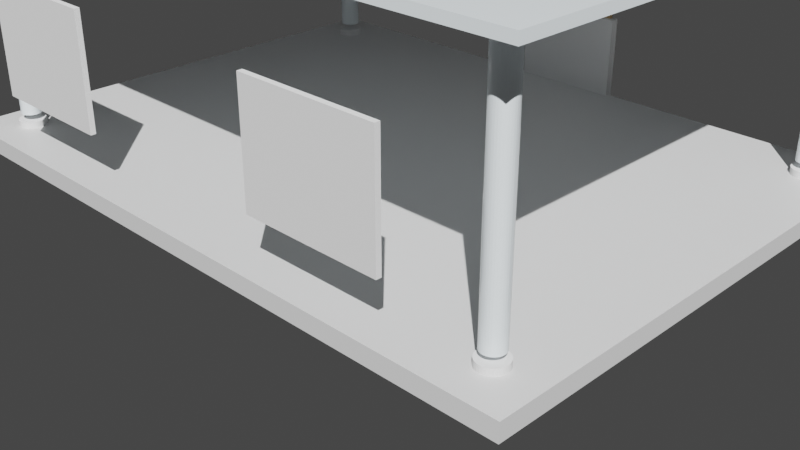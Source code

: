 # Source: MOD-001_Pabellon_Cristal_Zen.blend  (saved by Blender 3.6.11; exported with 4.5.12 LTS)
import bpy
from mathutils import Matrix  # noqa: F401  (used for matrix-valued properties, if any)

bpy.ops.wm.read_factory_settings(use_empty=True)
scene = bpy.context.scene
scene.name = 'Scene'

# ---- collections
col_collection = bpy.data.collections.new('Collection'); scene.collection.children.link(col_collection)

# ---- materials (node trees are filled in below, after node groups)
mat_concreto = bpy.data.materials.new('Concreto')
mat_concreto.use_transparent_shadow = False
mat_vidrio = bpy.data.materials.new('Vidrio')
mat_vidrio.use_transparent_shadow = False
mat_madera = bpy.data.materials.new('Madera')
mat_madera.use_transparent_shadow = False

# ---- material node trees
mat_concreto.use_nodes = True; mat_concreto.node_tree.nodes.clear()
_N = mat_concreto.node_tree.nodes; _L = mat_concreto.node_tree.links
n0 = _N.new('ShaderNodeOutputMaterial'); n0.name = 'Material Output'; n0.location = (0, 0)
n1 = _N.new('ShaderNodeBsdfPrincipled'); n1.name = 'Principled BSDF'; n1.location = (0, 0)
n1.distribution = 'GGX'
n1.subsurface_method = 'RANDOM_WALK_SKIN'
n1.inputs[0].default_value = (0.7, 0.7, 0.7, 1.0)
n1.inputs[3].default_value = 1.45
n1.inputs[27].default_value = (0.0, 0.0, 0.0, 1.0)
n1.inputs[28].default_value = 1.0
_L.new(n1.outputs[0], n0.inputs[0])
n0.is_active_output = True
mat_vidrio.use_nodes = True; mat_vidrio.node_tree.nodes.clear()
_N = mat_vidrio.node_tree.nodes; _L = mat_vidrio.node_tree.links
n0 = _N.new('ShaderNodeOutputMaterial'); n0.name = 'Material Output'; n0.location = (0, 0)
n1 = _N.new('ShaderNodeBsdfPrincipled'); n1.name = 'Principled BSDF'; n1.location = (0, 0)
n1.distribution = 'GGX'
n1.subsurface_method = 'RANDOM_WALK_SKIN'
n1.inputs[0].default_value = (0.85, 0.92, 0.95, 1.0)
n1.inputs[2].default_value = 0.1
n1.inputs[3].default_value = 1.45
n1.inputs[27].default_value = (0.0, 0.0, 0.0, 1.0)
n1.inputs[28].default_value = 1.0
_L.new(n1.outputs[0], n0.inputs[0])
n0.is_active_output = True
mat_madera.use_nodes = True; mat_madera.node_tree.nodes.clear()
_N = mat_madera.node_tree.nodes; _L = mat_madera.node_tree.links
n0 = _N.new('ShaderNodeOutputMaterial'); n0.name = 'Material Output'; n0.location = (0, 0)
n1 = _N.new('ShaderNodeBsdfPrincipled'); n1.name = 'Principled BSDF'; n1.location = (0, 0)
n1.distribution = 'GGX'
n1.subsurface_method = 'RANDOM_WALK_SKIN'
n1.inputs[0].default_value = (0.6, 0.4, 0.2, 1.0)
n1.inputs[3].default_value = 1.45
n1.inputs[27].default_value = (0.0, 0.0, 0.0, 1.0)
n1.inputs[28].default_value = 1.0
_L.new(n1.outputs[0], n0.inputs[0])
n0.is_active_output = True

# ---- world
world_world = bpy.data.worlds.new('World'); scene.world = world_world
world_world.use_nodes = True; world_world.node_tree.nodes.clear()
_N = world_world.node_tree.nodes; _L = world_world.node_tree.links
n0 = _N.new('ShaderNodeOutputWorld'); n0.name = 'World Output'; n0.location = (300, 300)
n1 = _N.new('ShaderNodeBackground'); n1.name = 'Background'; n1.location = (10, 300)
n1.inputs[0].default_value = (0.05088, 0.05088, 0.05088, 1.0)
_L.new(n1.outputs[0], n0.inputs[0])
n0.is_active_output = True
world_world.color = (0.05088, 0.05088, 0.05088)
world_world.use_sun_shadow = False
world_world.sun_shadow_jitter_overblur = 0.0

# ---- cameras
cam_camera_001 = bpy.data.cameras.new('Camera.001')

# ---- lights
light_sun = bpy.data.lights.new('Sun', 'SUN')
light_sun.transmission_factor = 0.0
light_sun.energy = 5.0
light_fill = bpy.data.lights.new('Fill', 'AREA')
light_fill.transmission_factor = 0.0
light_fill.energy = 1.571
light_fill.shadow_maximum_resolution = 0.006
light_fill.use_absolute_resolution = True
light_fill.size = 5.0

# ---- meshes
me_cube = bpy.data.meshes.new('Cube')
me_cube.from_pydata([(-1.0, -1.0, -1.0), (-1.0, -1.0, 1.0), (-1.0, 1.0, -1.0), (-1.0, 1.0, 1.0), (1.0, -1.0, -1.0), (1.0, -1.0, 1.0), (1.0, 1.0, -1.0), (1.0, 1.0, 1.0)], [], [(0, 1, 3, 2), (2, 3, 7, 6), (6, 7, 5, 4), (4, 5, 1, 0), (2, 6, 4, 0), (7, 3, 1, 5)])
_uv = me_cube.uv_layers.new(name='UVMap')
_uv.uv.foreach_set('vector', [0.375, 0.0, 0.625, 0.0, 0.625, 0.25, 0.375, 0.25, 0.375, 0.25, 0.625, 0.25, 0.625, 0.5, 0.375, 0.5, 0.375, 0.5, 0.625, 0.5, 0.625, 0.75, 0.375, 0.75, 0.375, 0.75, 0.625, 0.75, 0.625, 1.0, 0.375, 1.0, 0.125, 0.5, 0.375, 0.5, 0.375, 0.75, 0.125, 0.75, 0.625, 0.5, 0.875, 0.5, 0.875, 0.75, 0.625, 0.75])
me_cube.materials.append(mat_concreto)
me_cube.update()
me_cylinder = bpy.data.meshes.new('Cylinder')
me_cylinder.from_pydata([(0.0, 0.156, -0.075), (0.0, 0.156, 0.075), (0.03043, 0.153, -0.075), (0.03043, 0.153, 0.075), (0.0597, 0.1441, -0.075), (0.0597, 0.1441, 0.075), (0.08667, 0.1297, -0.075), (0.08667, 0.1297, 0.075), (0.1103, 0.1103, -0.075), (0.1103, 0.1103, 0.075), (0.1297, 0.08667, -0.075), (0.1297, 0.08667, 0.075), (0.1441, 0.0597, -0.075), (0.1441, 0.0597, 0.075), (0.153, 0.03043, -0.075), (0.153, 0.03043, 0.075), (0.156, 0.0, -0.075), (0.156, 0.0, 0.075), (0.153, -0.03043, -0.075), (0.153, -0.03043, 0.075), (0.1441, -0.0597, -0.075), (0.1441, -0.0597, 0.075), (0.1297, -0.08667, -0.075), (0.1297, -0.08667, 0.075), (0.1103, -0.1103, -0.075), (0.1103, -0.1103, 0.075), (0.08667, -0.1297, -0.075), (0.08667, -0.1297, 0.075), (0.0597, -0.1441, -0.075), (0.0597, -0.1441, 0.075), (0.03043, -0.153, -0.075), (0.03043, -0.153, 0.075), (0.0, -0.156, -0.075), (0.0, -0.156, 0.075), (-0.03043, -0.153, -0.075), (-0.03043, -0.153, 0.075), (-0.0597, -0.1441, -0.075), (-0.0597, -0.1441, 0.075), (-0.08667, -0.1297, -0.075), (-0.08667, -0.1297, 0.075), (-0.1103, -0.1103, -0.075), (-0.1103, -0.1103, 0.075), (-0.1297, -0.08667, -0.075), (-0.1297, -0.08667, 0.075), (-0.1441, -0.0597, -0.075), (-0.1441, -0.0597, 0.075), (-0.153, -0.03043, -0.075), (-0.153, -0.03043, 0.075), (-0.156, 0.0, -0.075), (-0.156, 0.0, 0.075), (-0.153, 0.03043, -0.075), (-0.153, 0.03043, 0.075), (-0.1441, 0.0597, -0.075), (-0.1441, 0.0597, 0.075), (-0.1297, 0.08667, -0.075), (-0.1297, 0.08667, 0.075), (-0.1103, 0.1103, -0.075), (-0.1103, 0.1103, 0.075), (-0.08667, 0.1297, -0.075), (-0.08667, 0.1297, 0.075), (-0.0597, 0.1441, -0.075), (-0.0597, 0.1441, 0.075), (-0.03043, 0.153, -0.075), (-0.03043, 0.153, 0.075)], [], [(0, 1, 3, 2), (2, 3, 5, 4), (4, 5, 7, 6), (6, 7, 9, 8), (8, 9, 11, 10), (10, 11, 13, 12), (12, 13, 15, 14), (14, 15, 17, 16), (16, 17, 19, 18), (18, 19, 21, 20), (20, 21, 23, 22), (22, 23, 25, 24), (24, 25, 27, 26), (26, 27, 29, 28), (28, 29, 31, 30), (30, 31, 33, 32), (32, 33, 35, 34), (34, 35, 37, 36), (36, 37, 39, 38), (38, 39, 41, 40), (40, 41, 43, 42), (42, 43, 45, 44), (44, 45, 47, 46), (46, 47, 49, 48), (48, 49, 51, 50), (50, 51, 53, 52), (52, 53, 55, 54), (54, 55, 57, 56), (56, 57, 59, 58), (58, 59, 61, 60), (3, 1, 63, 61, 59, 57, 55, 53, 51, 49, 47, 45, 43, 41, 39, 37, 35, 33, 31, 29, 27, 25, 23, 21, 19, 17, 15, 13, 11, 9, 7, 5), (60, 61, 63, 62), (62, 63, 1, 0), (0, 2, 4, 6, 8, 10, 12, 14, 16, 18, 20, 22, 24, 26, 28, 30, 32, 34, 36, 38, 40, 42, 44, 46, 48, 50, 52, 54, 56, 58, 60, 62)])
_uv = me_cylinder.uv_layers.new(name='UVMap')
_uv.uv.foreach_set('vector', [1.0, 0.5, 1.0, 1.0, 0.9688, 1.0, 0.9688, 0.5, 0.9688, 0.5, 0.9688, 1.0, 0.9375, 1.0, 0.9375, 0.5, 0.9375, 0.5, 0.9375, 1.0, 0.9062, 1.0, 0.9062, 0.5, 0.9062, 0.5, 0.9062, 1.0, 0.875, 1.0, 0.875, 0.5, 0.875, 0.5, 0.875, 1.0, 0.8438, 1.0, 0.8438, 0.5, 0.8438, 0.5, 0.8438, 1.0, 0.8125, 1.0, 0.8125, 0.5, 0.8125, 0.5, 0.8125, 1.0, 0.7812, 1.0, 0.7812, 0.5, 0.7812, 0.5, 0.7812, 1.0, 0.75, 1.0, 0.75, 0.5, 0.75, 0.5, 0.75, 1.0, 0.7188, 1.0, 0.7188, 0.5, 0.7188, 0.5, 0.7188, 1.0, 0.6875, 1.0, 0.6875, 0.5, 0.6875, 0.5, 0.6875, 1.0, 0.6562, 1.0, 0.6562, 0.5, 0.6562, 0.5, 0.6562, 1.0, 0.625, 1.0, 0.625, 0.5, 0.625, 0.5, 0.625, 1.0, 0.5938, 1.0, 0.5938, 0.5, 0.5938, 0.5, 0.5938, 1.0, 0.5625, 1.0, 0.5625, 0.5, 0.5625, 0.5, 0.5625, 1.0, 0.5312, 1.0, 0.5312, 0.5, 0.5312, 0.5, 0.5312, 1.0, 0.5, 1.0, 0.5, 0.5, 0.5, 0.5, 0.5, 1.0, 0.4688, 1.0, 0.4688, 0.5, 0.4688, 0.5, 0.4688, 1.0, 0.4375, 1.0, 0.4375, 0.5, 0.4375, 0.5, 0.4375, 1.0, 0.4062, 1.0, 0.4062, 0.5, 0.4062, 0.5, 0.4062, 1.0, 0.375, 1.0, 0.375, 0.5, 0.375, 0.5, 0.375, 1.0, 0.3438, 1.0, 0.3438, 0.5, 0.3438, 0.5, 0.3438, 1.0, 0.3125, 1.0, 0.3125, 0.5, 0.3125, 0.5, 0.3125, 1.0, 0.2812, 1.0, 0.2812, 0.5, 0.2812, 0.5, 0.2812, 1.0, 0.25, 1.0, 0.25, 0.5, 0.25, 0.5, 0.25, 1.0, 0.2188, 1.0, 0.2188, 0.5, 0.2188, 0.5, 0.2188, 1.0, 0.1875, 1.0, 0.1875, 0.5, 0.1875, 0.5, 0.1875, 1.0, 0.1562, 1.0, 0.1562, 0.5, 0.1562, 0.5, 0.1562, 1.0, 0.125, 1.0, 0.125, 0.5, 0.125, 0.5, 0.125, 1.0, 0.09375, 1.0, 0.09375, 0.5, 0.09375, 0.5, 0.09375, 1.0, 0.0625, 1.0, 0.0625, 0.5, 0.2968, 0.4854, 0.25, 0.49, 0.2032, 0.4854, 0.1582, 0.4717, 0.1167, 0.4496, 0.08029, 0.4197, 0.05045, 0.3833, 0.02827, 0.3418, 0.01461, 0.2968, 0.01, 0.25, 0.01461, 0.2032, 0.02827, 0.1582, 0.05045, 0.1167, 0.08029, 0.08029, 0.1167, 0.05045, 0.1582, 0.02827, 0.2032, 0.01461, 0.25, 0.01, 0.2968, 0.01461, 0.3418, 0.02827, 0.3833, 0.05045, 0.4197, 0.08029, 0.4496, 0.1167, 0.4717, 0.1582, 0.4854, 0.2032, 0.49, 0.25, 0.4854, 0.2968, 0.4717, 0.3418, 0.4496, 0.3833, 0.4197, 0.4197, 0.3833, 0.4496, 0.3418, 0.4717, 0.0625, 0.5, 0.0625, 1.0, 0.03125, 1.0, 0.03125, 0.5, 0.03125, 0.5, 0.03125, 1.0, 0.0, 1.0, 0.0, 0.5, 0.75, 0.49, 0.7968, 0.4854, 0.8418, 0.4717, 0.8833, 0.4496, 0.9197, 0.4197, 0.9496, 0.3833, 0.9717, 0.3418, 0.9854, 0.2968, 0.99, 0.25, 0.9854, 0.2032, 0.9717, 0.1582, 0.9496, 0.1167, 0.9197, 0.08029, 0.8833, 0.05045, 0.8418, 0.02827, 0.7968, 0.01461, 0.75, 0.01, 0.7032, 0.01461, 0.6582, 0.02827, 0.6167, 0.05045, 0.5803, 0.08029, 0.5504, 0.1167, 0.5283, 0.1582, 0.5146, 0.2032, 0.51, 0.25, 0.5146, 0.2968, 0.5283, 0.3418, 0.5504, 0.3833, 0.5803, 0.4197, 0.6167, 0.4496, 0.6582, 0.4717, 0.7032, 0.4854])
me_cylinder.update()
me_cylinder_001 = bpy.data.meshes.new('Cylinder.001')
me_cylinder_001.from_pydata([(0.0, 0.12, -1.25), (0.0, 0.12, 1.25), (0.02341, 0.1177, -1.25), (0.02341, 0.1177, 1.25), (0.04592, 0.1109, -1.25), (0.04592, 0.1109, 1.25), (0.06667, 0.09978, -1.25), (0.06667, 0.09978, 1.25), (0.08485, 0.08485, -1.25), (0.08485, 0.08485, 1.25), (0.09978, 0.06667, -1.25), (0.09978, 0.06667, 1.25), (0.1109, 0.04592, -1.25), (0.1109, 0.04592, 1.25), (0.1177, 0.02341, -1.25), (0.1177, 0.02341, 1.25), (0.12, 0.0, -1.25), (0.12, 0.0, 1.25), (0.1177, -0.02341, -1.25), (0.1177, -0.02341, 1.25), (0.1109, -0.04592, -1.25), (0.1109, -0.04592, 1.25), (0.09978, -0.06667, -1.25), (0.09978, -0.06667, 1.25), (0.08485, -0.08485, -1.25), (0.08485, -0.08485, 1.25), (0.06667, -0.09978, -1.25), (0.06667, -0.09978, 1.25), (0.04592, -0.1109, -1.25), (0.04592, -0.1109, 1.25), (0.02341, -0.1177, -1.25), (0.02341, -0.1177, 1.25), (0.0, -0.12, -1.25), (0.0, -0.12, 1.25), (-0.02341, -0.1177, -1.25), (-0.02341, -0.1177, 1.25), (-0.04592, -0.1109, -1.25), (-0.04592, -0.1109, 1.25), (-0.06667, -0.09978, -1.25), (-0.06667, -0.09978, 1.25), (-0.08485, -0.08485, -1.25), (-0.08485, -0.08485, 1.25), (-0.09978, -0.06667, -1.25), (-0.09978, -0.06667, 1.25), (-0.1109, -0.04592, -1.25), (-0.1109, -0.04592, 1.25), (-0.1177, -0.02341, -1.25), (-0.1177, -0.02341, 1.25), (-0.12, 0.0, -1.25), (-0.12, 0.0, 1.25), (-0.1177, 0.02341, -1.25), (-0.1177, 0.02341, 1.25), (-0.1109, 0.04592, -1.25), (-0.1109, 0.04592, 1.25), (-0.09978, 0.06667, -1.25), (-0.09978, 0.06667, 1.25), (-0.08485, 0.08485, -1.25), (-0.08485, 0.08485, 1.25), (-0.06667, 0.09978, -1.25), (-0.06667, 0.09978, 1.25), (-0.04592, 0.1109, -1.25), (-0.04592, 0.1109, 1.25), (-0.02341, 0.1177, -1.25), (-0.02341, 0.1177, 1.25)], [], [(0, 1, 3, 2), (2, 3, 5, 4), (4, 5, 7, 6), (6, 7, 9, 8), (8, 9, 11, 10), (10, 11, 13, 12), (12, 13, 15, 14), (14, 15, 17, 16), (16, 17, 19, 18), (18, 19, 21, 20), (20, 21, 23, 22), (22, 23, 25, 24), (24, 25, 27, 26), (26, 27, 29, 28), (28, 29, 31, 30), (30, 31, 33, 32), (32, 33, 35, 34), (34, 35, 37, 36), (36, 37, 39, 38), (38, 39, 41, 40), (40, 41, 43, 42), (42, 43, 45, 44), (44, 45, 47, 46), (46, 47, 49, 48), (48, 49, 51, 50), (50, 51, 53, 52), (52, 53, 55, 54), (54, 55, 57, 56), (56, 57, 59, 58), (58, 59, 61, 60), (3, 1, 63, 61, 59, 57, 55, 53, 51, 49, 47, 45, 43, 41, 39, 37, 35, 33, 31, 29, 27, 25, 23, 21, 19, 17, 15, 13, 11, 9, 7, 5), (60, 61, 63, 62), (62, 63, 1, 0), (0, 2, 4, 6, 8, 10, 12, 14, 16, 18, 20, 22, 24, 26, 28, 30, 32, 34, 36, 38, 40, 42, 44, 46, 48, 50, 52, 54, 56, 58, 60, 62)])
_uv = me_cylinder_001.uv_layers.new(name='UVMap')
_uv.uv.foreach_set('vector', [1.0, 0.5, 1.0, 1.0, 0.9688, 1.0, 0.9688, 0.5, 0.9688, 0.5, 0.9688, 1.0, 0.9375, 1.0, 0.9375, 0.5, 0.9375, 0.5, 0.9375, 1.0, 0.9062, 1.0, 0.9062, 0.5, 0.9062, 0.5, 0.9062, 1.0, 0.875, 1.0, 0.875, 0.5, 0.875, 0.5, 0.875, 1.0, 0.8438, 1.0, 0.8438, 0.5, 0.8438, 0.5, 0.8438, 1.0, 0.8125, 1.0, 0.8125, 0.5, 0.8125, 0.5, 0.8125, 1.0, 0.7812, 1.0, 0.7812, 0.5, 0.7812, 0.5, 0.7812, 1.0, 0.75, 1.0, 0.75, 0.5, 0.75, 0.5, 0.75, 1.0, 0.7188, 1.0, 0.7188, 0.5, 0.7188, 0.5, 0.7188, 1.0, 0.6875, 1.0, 0.6875, 0.5, 0.6875, 0.5, 0.6875, 1.0, 0.6562, 1.0, 0.6562, 0.5, 0.6562, 0.5, 0.6562, 1.0, 0.625, 1.0, 0.625, 0.5, 0.625, 0.5, 0.625, 1.0, 0.5938, 1.0, 0.5938, 0.5, 0.5938, 0.5, 0.5938, 1.0, 0.5625, 1.0, 0.5625, 0.5, 0.5625, 0.5, 0.5625, 1.0, 0.5312, 1.0, 0.5312, 0.5, 0.5312, 0.5, 0.5312, 1.0, 0.5, 1.0, 0.5, 0.5, 0.5, 0.5, 0.5, 1.0, 0.4688, 1.0, 0.4688, 0.5, 0.4688, 0.5, 0.4688, 1.0, 0.4375, 1.0, 0.4375, 0.5, 0.4375, 0.5, 0.4375, 1.0, 0.4062, 1.0, 0.4062, 0.5, 0.4062, 0.5, 0.4062, 1.0, 0.375, 1.0, 0.375, 0.5, 0.375, 0.5, 0.375, 1.0, 0.3438, 1.0, 0.3438, 0.5, 0.3438, 0.5, 0.3438, 1.0, 0.3125, 1.0, 0.3125, 0.5, 0.3125, 0.5, 0.3125, 1.0, 0.2812, 1.0, 0.2812, 0.5, 0.2812, 0.5, 0.2812, 1.0, 0.25, 1.0, 0.25, 0.5, 0.25, 0.5, 0.25, 1.0, 0.2188, 1.0, 0.2188, 0.5, 0.2188, 0.5, 0.2188, 1.0, 0.1875, 1.0, 0.1875, 0.5, 0.1875, 0.5, 0.1875, 1.0, 0.1562, 1.0, 0.1562, 0.5, 0.1562, 0.5, 0.1562, 1.0, 0.125, 1.0, 0.125, 0.5, 0.125, 0.5, 0.125, 1.0, 0.09375, 1.0, 0.09375, 0.5, 0.09375, 0.5, 0.09375, 1.0, 0.0625, 1.0, 0.0625, 0.5, 0.2968, 0.4854, 0.25, 0.49, 0.2032, 0.4854, 0.1582, 0.4717, 0.1167, 0.4496, 0.08029, 0.4197, 0.05045, 0.3833, 0.02827, 0.3418, 0.01461, 0.2968, 0.01, 0.25, 0.01461, 0.2032, 0.02827, 0.1582, 0.05045, 0.1167, 0.08029, 0.08029, 0.1167, 0.05045, 0.1582, 0.02827, 0.2032, 0.01461, 0.25, 0.01, 0.2968, 0.01461, 0.3418, 0.02827, 0.3833, 0.05045, 0.4197, 0.08029, 0.4496, 0.1167, 0.4717, 0.1582, 0.4854, 0.2032, 0.49, 0.25, 0.4854, 0.2968, 0.4717, 0.3418, 0.4496, 0.3833, 0.4197, 0.4197, 0.3833, 0.4496, 0.3418, 0.4717, 0.0625, 0.5, 0.0625, 1.0, 0.03125, 1.0, 0.03125, 0.5, 0.03125, 0.5, 0.03125, 1.0, 0.0, 1.0, 0.0, 0.5, 0.75, 0.49, 0.7968, 0.4854, 0.8418, 0.4717, 0.8833, 0.4496, 0.9197, 0.4197, 0.9496, 0.3833, 0.9717, 0.3418, 0.9854, 0.2968, 0.99, 0.25, 0.9854, 0.2032, 0.9717, 0.1582, 0.9496, 0.1167, 0.9197, 0.08029, 0.8833, 0.05045, 0.8418, 0.02827, 0.7968, 0.01461, 0.75, 0.01, 0.7032, 0.01461, 0.6582, 0.02827, 0.6167, 0.05045, 0.5803, 0.08029, 0.5504, 0.1167, 0.5283, 0.1582, 0.5146, 0.2032, 0.51, 0.25, 0.5146, 0.2968, 0.5283, 0.3418, 0.5504, 0.3833, 0.5803, 0.4197, 0.6167, 0.4496, 0.6582, 0.4717, 0.7032, 0.4854])
me_cylinder_001.materials.append(mat_vidrio)
me_cylinder_001.update()
me_cylinder_002 = bpy.data.meshes.new('Cylinder.002')
me_cylinder_002.from_pydata([(0.0, 0.168, -0.075), (0.0, 0.168, 0.075), (0.03278, 0.1648, -0.075), (0.03278, 0.1648, 0.075), (0.06429, 0.1552, -0.075), (0.06429, 0.1552, 0.075), (0.09334, 0.1397, -0.075), (0.09334, 0.1397, 0.075), (0.1188, 0.1188, -0.075), (0.1188, 0.1188, 0.075), (0.1397, 0.09334, -0.075), (0.1397, 0.09334, 0.075), (0.1552, 0.06429, -0.075), (0.1552, 0.06429, 0.075), (0.1648, 0.03278, -0.075), (0.1648, 0.03278, 0.075), (0.168, 0.0, -0.075), (0.168, 0.0, 0.075), (0.1648, -0.03278, -0.075), (0.1648, -0.03278, 0.075), (0.1552, -0.06429, -0.075), (0.1552, -0.06429, 0.075), (0.1397, -0.09334, -0.075), (0.1397, -0.09334, 0.075), (0.1188, -0.1188, -0.075), (0.1188, -0.1188, 0.075), (0.09334, -0.1397, -0.075), (0.09334, -0.1397, 0.075), (0.06429, -0.1552, -0.075), (0.06429, -0.1552, 0.075), (0.03278, -0.1648, -0.075), (0.03278, -0.1648, 0.075), (0.0, -0.168, -0.075), (0.0, -0.168, 0.075), (-0.03278, -0.1648, -0.075), (-0.03278, -0.1648, 0.075), (-0.06429, -0.1552, -0.075), (-0.06429, -0.1552, 0.075), (-0.09334, -0.1397, -0.075), (-0.09334, -0.1397, 0.075), (-0.1188, -0.1188, -0.075), (-0.1188, -0.1188, 0.075), (-0.1397, -0.09334, -0.075), (-0.1397, -0.09334, 0.075), (-0.1552, -0.06429, -0.075), (-0.1552, -0.06429, 0.075), (-0.1648, -0.03278, -0.075), (-0.1648, -0.03278, 0.075), (-0.168, 0.0, -0.075), (-0.168, 0.0, 0.075), (-0.1648, 0.03278, -0.075), (-0.1648, 0.03278, 0.075), (-0.1552, 0.06429, -0.075), (-0.1552, 0.06429, 0.075), (-0.1397, 0.09334, -0.075), (-0.1397, 0.09334, 0.075), (-0.1188, 0.1188, -0.075), (-0.1188, 0.1188, 0.075), (-0.09334, 0.1397, -0.075), (-0.09334, 0.1397, 0.075), (-0.06429, 0.1552, -0.075), (-0.06429, 0.1552, 0.075), (-0.03278, 0.1648, -0.075), (-0.03278, 0.1648, 0.075)], [], [(0, 1, 3, 2), (2, 3, 5, 4), (4, 5, 7, 6), (6, 7, 9, 8), (8, 9, 11, 10), (10, 11, 13, 12), (12, 13, 15, 14), (14, 15, 17, 16), (16, 17, 19, 18), (18, 19, 21, 20), (20, 21, 23, 22), (22, 23, 25, 24), (24, 25, 27, 26), (26, 27, 29, 28), (28, 29, 31, 30), (30, 31, 33, 32), (32, 33, 35, 34), (34, 35, 37, 36), (36, 37, 39, 38), (38, 39, 41, 40), (40, 41, 43, 42), (42, 43, 45, 44), (44, 45, 47, 46), (46, 47, 49, 48), (48, 49, 51, 50), (50, 51, 53, 52), (52, 53, 55, 54), (54, 55, 57, 56), (56, 57, 59, 58), (58, 59, 61, 60), (3, 1, 63, 61, 59, 57, 55, 53, 51, 49, 47, 45, 43, 41, 39, 37, 35, 33, 31, 29, 27, 25, 23, 21, 19, 17, 15, 13, 11, 9, 7, 5), (60, 61, 63, 62), (62, 63, 1, 0), (0, 2, 4, 6, 8, 10, 12, 14, 16, 18, 20, 22, 24, 26, 28, 30, 32, 34, 36, 38, 40, 42, 44, 46, 48, 50, 52, 54, 56, 58, 60, 62)])
_uv = me_cylinder_002.uv_layers.new(name='UVMap')
_uv.uv.foreach_set('vector', [1.0, 0.5, 1.0, 1.0, 0.9688, 1.0, 0.9688, 0.5, 0.9688, 0.5, 0.9688, 1.0, 0.9375, 1.0, 0.9375, 0.5, 0.9375, 0.5, 0.9375, 1.0, 0.9062, 1.0, 0.9062, 0.5, 0.9062, 0.5, 0.9062, 1.0, 0.875, 1.0, 0.875, 0.5, 0.875, 0.5, 0.875, 1.0, 0.8438, 1.0, 0.8438, 0.5, 0.8438, 0.5, 0.8438, 1.0, 0.8125, 1.0, 0.8125, 0.5, 0.8125, 0.5, 0.8125, 1.0, 0.7812, 1.0, 0.7812, 0.5, 0.7812, 0.5, 0.7812, 1.0, 0.75, 1.0, 0.75, 0.5, 0.75, 0.5, 0.75, 1.0, 0.7188, 1.0, 0.7188, 0.5, 0.7188, 0.5, 0.7188, 1.0, 0.6875, 1.0, 0.6875, 0.5, 0.6875, 0.5, 0.6875, 1.0, 0.6562, 1.0, 0.6562, 0.5, 0.6562, 0.5, 0.6562, 1.0, 0.625, 1.0, 0.625, 0.5, 0.625, 0.5, 0.625, 1.0, 0.5938, 1.0, 0.5938, 0.5, 0.5938, 0.5, 0.5938, 1.0, 0.5625, 1.0, 0.5625, 0.5, 0.5625, 0.5, 0.5625, 1.0, 0.5312, 1.0, 0.5312, 0.5, 0.5312, 0.5, 0.5312, 1.0, 0.5, 1.0, 0.5, 0.5, 0.5, 0.5, 0.5, 1.0, 0.4688, 1.0, 0.4688, 0.5, 0.4688, 0.5, 0.4688, 1.0, 0.4375, 1.0, 0.4375, 0.5, 0.4375, 0.5, 0.4375, 1.0, 0.4062, 1.0, 0.4062, 0.5, 0.4062, 0.5, 0.4062, 1.0, 0.375, 1.0, 0.375, 0.5, 0.375, 0.5, 0.375, 1.0, 0.3438, 1.0, 0.3438, 0.5, 0.3438, 0.5, 0.3438, 1.0, 0.3125, 1.0, 0.3125, 0.5, 0.3125, 0.5, 0.3125, 1.0, 0.2812, 1.0, 0.2812, 0.5, 0.2812, 0.5, 0.2812, 1.0, 0.25, 1.0, 0.25, 0.5, 0.25, 0.5, 0.25, 1.0, 0.2188, 1.0, 0.2188, 0.5, 0.2188, 0.5, 0.2188, 1.0, 0.1875, 1.0, 0.1875, 0.5, 0.1875, 0.5, 0.1875, 1.0, 0.1562, 1.0, 0.1562, 0.5, 0.1562, 0.5, 0.1562, 1.0, 0.125, 1.0, 0.125, 0.5, 0.125, 0.5, 0.125, 1.0, 0.09375, 1.0, 0.09375, 0.5, 0.09375, 0.5, 0.09375, 1.0, 0.0625, 1.0, 0.0625, 0.5, 0.2968, 0.4854, 0.25, 0.49, 0.2032, 0.4854, 0.1582, 0.4717, 0.1167, 0.4496, 0.08029, 0.4197, 0.05045, 0.3833, 0.02827, 0.3418, 0.01461, 0.2968, 0.01, 0.25, 0.01461, 0.2032, 0.02827, 0.1582, 0.05045, 0.1167, 0.08029, 0.08029, 0.1167, 0.05045, 0.1582, 0.02827, 0.2032, 0.01461, 0.25, 0.01, 0.2968, 0.01461, 0.3418, 0.02827, 0.3833, 0.05045, 0.4197, 0.08029, 0.4496, 0.1167, 0.4717, 0.1582, 0.4854, 0.2032, 0.49, 0.25, 0.4854, 0.2968, 0.4717, 0.3418, 0.4496, 0.3833, 0.4197, 0.4197, 0.3833, 0.4496, 0.3418, 0.4717, 0.0625, 0.5, 0.0625, 1.0, 0.03125, 1.0, 0.03125, 0.5, 0.03125, 0.5, 0.03125, 1.0, 0.0, 1.0, 0.0, 0.5, 0.75, 0.49, 0.7968, 0.4854, 0.8418, 0.4717, 0.8833, 0.4496, 0.9197, 0.4197, 0.9496, 0.3833, 0.9717, 0.3418, 0.9854, 0.2968, 0.99, 0.25, 0.9854, 0.2032, 0.9717, 0.1582, 0.9496, 0.1167, 0.9197, 0.08029, 0.8833, 0.05045, 0.8418, 0.02827, 0.7968, 0.01461, 0.75, 0.01, 0.7032, 0.01461, 0.6582, 0.02827, 0.6167, 0.05045, 0.5803, 0.08029, 0.5504, 0.1167, 0.5283, 0.1582, 0.5146, 0.2032, 0.51, 0.25, 0.5146, 0.2968, 0.5283, 0.3418, 0.5504, 0.3833, 0.5803, 0.4197, 0.6167, 0.4496, 0.6582, 0.4717, 0.7032, 0.4854])
me_cylinder_002.update()
me_cylinder_003 = bpy.data.meshes.new('Cylinder.003')
me_cylinder_003.from_pydata([(0.0, 0.156, -0.075), (0.0, 0.156, 0.075), (0.03043, 0.153, -0.075), (0.03043, 0.153, 0.075), (0.0597, 0.1441, -0.075), (0.0597, 0.1441, 0.075), (0.08667, 0.1297, -0.075), (0.08667, 0.1297, 0.075), (0.1103, 0.1103, -0.075), (0.1103, 0.1103, 0.075), (0.1297, 0.08667, -0.075), (0.1297, 0.08667, 0.075), (0.1441, 0.0597, -0.075), (0.1441, 0.0597, 0.075), (0.153, 0.03043, -0.075), (0.153, 0.03043, 0.075), (0.156, 0.0, -0.075), (0.156, 0.0, 0.075), (0.153, -0.03043, -0.075), (0.153, -0.03043, 0.075), (0.1441, -0.0597, -0.075), (0.1441, -0.0597, 0.075), (0.1297, -0.08667, -0.075), (0.1297, -0.08667, 0.075), (0.1103, -0.1103, -0.075), (0.1103, -0.1103, 0.075), (0.08667, -0.1297, -0.075), (0.08667, -0.1297, 0.075), (0.0597, -0.1441, -0.075), (0.0597, -0.1441, 0.075), (0.03043, -0.153, -0.075), (0.03043, -0.153, 0.075), (0.0, -0.156, -0.075), (0.0, -0.156, 0.075), (-0.03043, -0.153, -0.075), (-0.03043, -0.153, 0.075), (-0.0597, -0.1441, -0.075), (-0.0597, -0.1441, 0.075), (-0.08667, -0.1297, -0.075), (-0.08667, -0.1297, 0.075), (-0.1103, -0.1103, -0.075), (-0.1103, -0.1103, 0.075), (-0.1297, -0.08667, -0.075), (-0.1297, -0.08667, 0.075), (-0.1441, -0.0597, -0.075), (-0.1441, -0.0597, 0.075), (-0.153, -0.03043, -0.075), (-0.153, -0.03043, 0.075), (-0.156, 0.0, -0.075), (-0.156, 0.0, 0.075), (-0.153, 0.03043, -0.075), (-0.153, 0.03043, 0.075), (-0.1441, 0.0597, -0.075), (-0.1441, 0.0597, 0.075), (-0.1297, 0.08667, -0.075), (-0.1297, 0.08667, 0.075), (-0.1103, 0.1103, -0.075), (-0.1103, 0.1103, 0.075), (-0.08667, 0.1297, -0.075), (-0.08667, 0.1297, 0.075), (-0.0597, 0.1441, -0.075), (-0.0597, 0.1441, 0.075), (-0.03043, 0.153, -0.075), (-0.03043, 0.153, 0.075)], [], [(0, 1, 3, 2), (2, 3, 5, 4), (4, 5, 7, 6), (6, 7, 9, 8), (8, 9, 11, 10), (10, 11, 13, 12), (12, 13, 15, 14), (14, 15, 17, 16), (16, 17, 19, 18), (18, 19, 21, 20), (20, 21, 23, 22), (22, 23, 25, 24), (24, 25, 27, 26), (26, 27, 29, 28), (28, 29, 31, 30), (30, 31, 33, 32), (32, 33, 35, 34), (34, 35, 37, 36), (36, 37, 39, 38), (38, 39, 41, 40), (40, 41, 43, 42), (42, 43, 45, 44), (44, 45, 47, 46), (46, 47, 49, 48), (48, 49, 51, 50), (50, 51, 53, 52), (52, 53, 55, 54), (54, 55, 57, 56), (56, 57, 59, 58), (58, 59, 61, 60), (3, 1, 63, 61, 59, 57, 55, 53, 51, 49, 47, 45, 43, 41, 39, 37, 35, 33, 31, 29, 27, 25, 23, 21, 19, 17, 15, 13, 11, 9, 7, 5), (60, 61, 63, 62), (62, 63, 1, 0), (0, 2, 4, 6, 8, 10, 12, 14, 16, 18, 20, 22, 24, 26, 28, 30, 32, 34, 36, 38, 40, 42, 44, 46, 48, 50, 52, 54, 56, 58, 60, 62)])
_uv = me_cylinder_003.uv_layers.new(name='UVMap')
_uv.uv.foreach_set('vector', [1.0, 0.5, 1.0, 1.0, 0.9688, 1.0, 0.9688, 0.5, 0.9688, 0.5, 0.9688, 1.0, 0.9375, 1.0, 0.9375, 0.5, 0.9375, 0.5, 0.9375, 1.0, 0.9062, 1.0, 0.9062, 0.5, 0.9062, 0.5, 0.9062, 1.0, 0.875, 1.0, 0.875, 0.5, 0.875, 0.5, 0.875, 1.0, 0.8438, 1.0, 0.8438, 0.5, 0.8438, 0.5, 0.8438, 1.0, 0.8125, 1.0, 0.8125, 0.5, 0.8125, 0.5, 0.8125, 1.0, 0.7812, 1.0, 0.7812, 0.5, 0.7812, 0.5, 0.7812, 1.0, 0.75, 1.0, 0.75, 0.5, 0.75, 0.5, 0.75, 1.0, 0.7188, 1.0, 0.7188, 0.5, 0.7188, 0.5, 0.7188, 1.0, 0.6875, 1.0, 0.6875, 0.5, 0.6875, 0.5, 0.6875, 1.0, 0.6562, 1.0, 0.6562, 0.5, 0.6562, 0.5, 0.6562, 1.0, 0.625, 1.0, 0.625, 0.5, 0.625, 0.5, 0.625, 1.0, 0.5938, 1.0, 0.5938, 0.5, 0.5938, 0.5, 0.5938, 1.0, 0.5625, 1.0, 0.5625, 0.5, 0.5625, 0.5, 0.5625, 1.0, 0.5312, 1.0, 0.5312, 0.5, 0.5312, 0.5, 0.5312, 1.0, 0.5, 1.0, 0.5, 0.5, 0.5, 0.5, 0.5, 1.0, 0.4688, 1.0, 0.4688, 0.5, 0.4688, 0.5, 0.4688, 1.0, 0.4375, 1.0, 0.4375, 0.5, 0.4375, 0.5, 0.4375, 1.0, 0.4062, 1.0, 0.4062, 0.5, 0.4062, 0.5, 0.4062, 1.0, 0.375, 1.0, 0.375, 0.5, 0.375, 0.5, 0.375, 1.0, 0.3438, 1.0, 0.3438, 0.5, 0.3438, 0.5, 0.3438, 1.0, 0.3125, 1.0, 0.3125, 0.5, 0.3125, 0.5, 0.3125, 1.0, 0.2812, 1.0, 0.2812, 0.5, 0.2812, 0.5, 0.2812, 1.0, 0.25, 1.0, 0.25, 0.5, 0.25, 0.5, 0.25, 1.0, 0.2188, 1.0, 0.2188, 0.5, 0.2188, 0.5, 0.2188, 1.0, 0.1875, 1.0, 0.1875, 0.5, 0.1875, 0.5, 0.1875, 1.0, 0.1562, 1.0, 0.1562, 0.5, 0.1562, 0.5, 0.1562, 1.0, 0.125, 1.0, 0.125, 0.5, 0.125, 0.5, 0.125, 1.0, 0.09375, 1.0, 0.09375, 0.5, 0.09375, 0.5, 0.09375, 1.0, 0.0625, 1.0, 0.0625, 0.5, 0.2968, 0.4854, 0.25, 0.49, 0.2032, 0.4854, 0.1582, 0.4717, 0.1167, 0.4496, 0.08029, 0.4197, 0.05045, 0.3833, 0.02827, 0.3418, 0.01461, 0.2968, 0.01, 0.25, 0.01461, 0.2032, 0.02827, 0.1582, 0.05045, 0.1167, 0.08029, 0.08029, 0.1167, 0.05045, 0.1582, 0.02827, 0.2032, 0.01461, 0.25, 0.01, 0.2968, 0.01461, 0.3418, 0.02827, 0.3833, 0.05045, 0.4197, 0.08029, 0.4496, 0.1167, 0.4717, 0.1582, 0.4854, 0.2032, 0.49, 0.25, 0.4854, 0.2968, 0.4717, 0.3418, 0.4496, 0.3833, 0.4197, 0.4197, 0.3833, 0.4496, 0.3418, 0.4717, 0.0625, 0.5, 0.0625, 1.0, 0.03125, 1.0, 0.03125, 0.5, 0.03125, 0.5, 0.03125, 1.0, 0.0, 1.0, 0.0, 0.5, 0.75, 0.49, 0.7968, 0.4854, 0.8418, 0.4717, 0.8833, 0.4496, 0.9197, 0.4197, 0.9496, 0.3833, 0.9717, 0.3418, 0.9854, 0.2968, 0.99, 0.25, 0.9854, 0.2032, 0.9717, 0.1582, 0.9496, 0.1167, 0.9197, 0.08029, 0.8833, 0.05045, 0.8418, 0.02827, 0.7968, 0.01461, 0.75, 0.01, 0.7032, 0.01461, 0.6582, 0.02827, 0.6167, 0.05045, 0.5803, 0.08029, 0.5504, 0.1167, 0.5283, 0.1582, 0.5146, 0.2032, 0.51, 0.25, 0.5146, 0.2968, 0.5283, 0.3418, 0.5504, 0.3833, 0.5803, 0.4197, 0.6167, 0.4496, 0.6582, 0.4717, 0.7032, 0.4854])
me_cylinder_003.update()
me_cylinder_004 = bpy.data.meshes.new('Cylinder.004')
me_cylinder_004.from_pydata([(0.0, 0.12, -1.25), (0.0, 0.12, 1.25), (0.02341, 0.1177, -1.25), (0.02341, 0.1177, 1.25), (0.04592, 0.1109, -1.25), (0.04592, 0.1109, 1.25), (0.06667, 0.09978, -1.25), (0.06667, 0.09978, 1.25), (0.08485, 0.08485, -1.25), (0.08485, 0.08485, 1.25), (0.09978, 0.06667, -1.25), (0.09978, 0.06667, 1.25), (0.1109, 0.04592, -1.25), (0.1109, 0.04592, 1.25), (0.1177, 0.02341, -1.25), (0.1177, 0.02341, 1.25), (0.12, 0.0, -1.25), (0.12, 0.0, 1.25), (0.1177, -0.02341, -1.25), (0.1177, -0.02341, 1.25), (0.1109, -0.04592, -1.25), (0.1109, -0.04592, 1.25), (0.09978, -0.06667, -1.25), (0.09978, -0.06667, 1.25), (0.08485, -0.08485, -1.25), (0.08485, -0.08485, 1.25), (0.06667, -0.09978, -1.25), (0.06667, -0.09978, 1.25), (0.04592, -0.1109, -1.25), (0.04592, -0.1109, 1.25), (0.02341, -0.1177, -1.25), (0.02341, -0.1177, 1.25), (0.0, -0.12, -1.25), (0.0, -0.12, 1.25), (-0.02341, -0.1177, -1.25), (-0.02341, -0.1177, 1.25), (-0.04592, -0.1109, -1.25), (-0.04592, -0.1109, 1.25), (-0.06667, -0.09978, -1.25), (-0.06667, -0.09978, 1.25), (-0.08485, -0.08485, -1.25), (-0.08485, -0.08485, 1.25), (-0.09978, -0.06667, -1.25), (-0.09978, -0.06667, 1.25), (-0.1109, -0.04592, -1.25), (-0.1109, -0.04592, 1.25), (-0.1177, -0.02341, -1.25), (-0.1177, -0.02341, 1.25), (-0.12, 0.0, -1.25), (-0.12, 0.0, 1.25), (-0.1177, 0.02341, -1.25), (-0.1177, 0.02341, 1.25), (-0.1109, 0.04592, -1.25), (-0.1109, 0.04592, 1.25), (-0.09978, 0.06667, -1.25), (-0.09978, 0.06667, 1.25), (-0.08485, 0.08485, -1.25), (-0.08485, 0.08485, 1.25), (-0.06667, 0.09978, -1.25), (-0.06667, 0.09978, 1.25), (-0.04592, 0.1109, -1.25), (-0.04592, 0.1109, 1.25), (-0.02341, 0.1177, -1.25), (-0.02341, 0.1177, 1.25)], [], [(0, 1, 3, 2), (2, 3, 5, 4), (4, 5, 7, 6), (6, 7, 9, 8), (8, 9, 11, 10), (10, 11, 13, 12), (12, 13, 15, 14), (14, 15, 17, 16), (16, 17, 19, 18), (18, 19, 21, 20), (20, 21, 23, 22), (22, 23, 25, 24), (24, 25, 27, 26), (26, 27, 29, 28), (28, 29, 31, 30), (30, 31, 33, 32), (32, 33, 35, 34), (34, 35, 37, 36), (36, 37, 39, 38), (38, 39, 41, 40), (40, 41, 43, 42), (42, 43, 45, 44), (44, 45, 47, 46), (46, 47, 49, 48), (48, 49, 51, 50), (50, 51, 53, 52), (52, 53, 55, 54), (54, 55, 57, 56), (56, 57, 59, 58), (58, 59, 61, 60), (3, 1, 63, 61, 59, 57, 55, 53, 51, 49, 47, 45, 43, 41, 39, 37, 35, 33, 31, 29, 27, 25, 23, 21, 19, 17, 15, 13, 11, 9, 7, 5), (60, 61, 63, 62), (62, 63, 1, 0), (0, 2, 4, 6, 8, 10, 12, 14, 16, 18, 20, 22, 24, 26, 28, 30, 32, 34, 36, 38, 40, 42, 44, 46, 48, 50, 52, 54, 56, 58, 60, 62)])
_uv = me_cylinder_004.uv_layers.new(name='UVMap')
_uv.uv.foreach_set('vector', [1.0, 0.5, 1.0, 1.0, 0.9688, 1.0, 0.9688, 0.5, 0.9688, 0.5, 0.9688, 1.0, 0.9375, 1.0, 0.9375, 0.5, 0.9375, 0.5, 0.9375, 1.0, 0.9062, 1.0, 0.9062, 0.5, 0.9062, 0.5, 0.9062, 1.0, 0.875, 1.0, 0.875, 0.5, 0.875, 0.5, 0.875, 1.0, 0.8438, 1.0, 0.8438, 0.5, 0.8438, 0.5, 0.8438, 1.0, 0.8125, 1.0, 0.8125, 0.5, 0.8125, 0.5, 0.8125, 1.0, 0.7812, 1.0, 0.7812, 0.5, 0.7812, 0.5, 0.7812, 1.0, 0.75, 1.0, 0.75, 0.5, 0.75, 0.5, 0.75, 1.0, 0.7188, 1.0, 0.7188, 0.5, 0.7188, 0.5, 0.7188, 1.0, 0.6875, 1.0, 0.6875, 0.5, 0.6875, 0.5, 0.6875, 1.0, 0.6562, 1.0, 0.6562, 0.5, 0.6562, 0.5, 0.6562, 1.0, 0.625, 1.0, 0.625, 0.5, 0.625, 0.5, 0.625, 1.0, 0.5938, 1.0, 0.5938, 0.5, 0.5938, 0.5, 0.5938, 1.0, 0.5625, 1.0, 0.5625, 0.5, 0.5625, 0.5, 0.5625, 1.0, 0.5312, 1.0, 0.5312, 0.5, 0.5312, 0.5, 0.5312, 1.0, 0.5, 1.0, 0.5, 0.5, 0.5, 0.5, 0.5, 1.0, 0.4688, 1.0, 0.4688, 0.5, 0.4688, 0.5, 0.4688, 1.0, 0.4375, 1.0, 0.4375, 0.5, 0.4375, 0.5, 0.4375, 1.0, 0.4062, 1.0, 0.4062, 0.5, 0.4062, 0.5, 0.4062, 1.0, 0.375, 1.0, 0.375, 0.5, 0.375, 0.5, 0.375, 1.0, 0.3438, 1.0, 0.3438, 0.5, 0.3438, 0.5, 0.3438, 1.0, 0.3125, 1.0, 0.3125, 0.5, 0.3125, 0.5, 0.3125, 1.0, 0.2812, 1.0, 0.2812, 0.5, 0.2812, 0.5, 0.2812, 1.0, 0.25, 1.0, 0.25, 0.5, 0.25, 0.5, 0.25, 1.0, 0.2188, 1.0, 0.2188, 0.5, 0.2188, 0.5, 0.2188, 1.0, 0.1875, 1.0, 0.1875, 0.5, 0.1875, 0.5, 0.1875, 1.0, 0.1562, 1.0, 0.1562, 0.5, 0.1562, 0.5, 0.1562, 1.0, 0.125, 1.0, 0.125, 0.5, 0.125, 0.5, 0.125, 1.0, 0.09375, 1.0, 0.09375, 0.5, 0.09375, 0.5, 0.09375, 1.0, 0.0625, 1.0, 0.0625, 0.5, 0.2968, 0.4854, 0.25, 0.49, 0.2032, 0.4854, 0.1582, 0.4717, 0.1167, 0.4496, 0.08029, 0.4197, 0.05045, 0.3833, 0.02827, 0.3418, 0.01461, 0.2968, 0.01, 0.25, 0.01461, 0.2032, 0.02827, 0.1582, 0.05045, 0.1167, 0.08029, 0.08029, 0.1167, 0.05045, 0.1582, 0.02827, 0.2032, 0.01461, 0.25, 0.01, 0.2968, 0.01461, 0.3418, 0.02827, 0.3833, 0.05045, 0.4197, 0.08029, 0.4496, 0.1167, 0.4717, 0.1582, 0.4854, 0.2032, 0.49, 0.25, 0.4854, 0.2968, 0.4717, 0.3418, 0.4496, 0.3833, 0.4197, 0.4197, 0.3833, 0.4496, 0.3418, 0.4717, 0.0625, 0.5, 0.0625, 1.0, 0.03125, 1.0, 0.03125, 0.5, 0.03125, 0.5, 0.03125, 1.0, 0.0, 1.0, 0.0, 0.5, 0.75, 0.49, 0.7968, 0.4854, 0.8418, 0.4717, 0.8833, 0.4496, 0.9197, 0.4197, 0.9496, 0.3833, 0.9717, 0.3418, 0.9854, 0.2968, 0.99, 0.25, 0.9854, 0.2032, 0.9717, 0.1582, 0.9496, 0.1167, 0.9197, 0.08029, 0.8833, 0.05045, 0.8418, 0.02827, 0.7968, 0.01461, 0.75, 0.01, 0.7032, 0.01461, 0.6582, 0.02827, 0.6167, 0.05045, 0.5803, 0.08029, 0.5504, 0.1167, 0.5283, 0.1582, 0.5146, 0.2032, 0.51, 0.25, 0.5146, 0.2968, 0.5283, 0.3418, 0.5504, 0.3833, 0.5803, 0.4197, 0.6167, 0.4496, 0.6582, 0.4717, 0.7032, 0.4854])
me_cylinder_004.materials.append(mat_vidrio)
me_cylinder_004.update()
me_cylinder_005 = bpy.data.meshes.new('Cylinder.005')
me_cylinder_005.from_pydata([(0.0, 0.168, -0.075), (0.0, 0.168, 0.075), (0.03278, 0.1648, -0.075), (0.03278, 0.1648, 0.075), (0.06429, 0.1552, -0.075), (0.06429, 0.1552, 0.075), (0.09334, 0.1397, -0.075), (0.09334, 0.1397, 0.075), (0.1188, 0.1188, -0.075), (0.1188, 0.1188, 0.075), (0.1397, 0.09334, -0.075), (0.1397, 0.09334, 0.075), (0.1552, 0.06429, -0.075), (0.1552, 0.06429, 0.075), (0.1648, 0.03278, -0.075), (0.1648, 0.03278, 0.075), (0.168, 0.0, -0.075), (0.168, 0.0, 0.075), (0.1648, -0.03278, -0.075), (0.1648, -0.03278, 0.075), (0.1552, -0.06429, -0.075), (0.1552, -0.06429, 0.075), (0.1397, -0.09334, -0.075), (0.1397, -0.09334, 0.075), (0.1188, -0.1188, -0.075), (0.1188, -0.1188, 0.075), (0.09334, -0.1397, -0.075), (0.09334, -0.1397, 0.075), (0.06429, -0.1552, -0.075), (0.06429, -0.1552, 0.075), (0.03278, -0.1648, -0.075), (0.03278, -0.1648, 0.075), (0.0, -0.168, -0.075), (0.0, -0.168, 0.075), (-0.03278, -0.1648, -0.075), (-0.03278, -0.1648, 0.075), (-0.06429, -0.1552, -0.075), (-0.06429, -0.1552, 0.075), (-0.09334, -0.1397, -0.075), (-0.09334, -0.1397, 0.075), (-0.1188, -0.1188, -0.075), (-0.1188, -0.1188, 0.075), (-0.1397, -0.09334, -0.075), (-0.1397, -0.09334, 0.075), (-0.1552, -0.06429, -0.075), (-0.1552, -0.06429, 0.075), (-0.1648, -0.03278, -0.075), (-0.1648, -0.03278, 0.075), (-0.168, 0.0, -0.075), (-0.168, 0.0, 0.075), (-0.1648, 0.03278, -0.075), (-0.1648, 0.03278, 0.075), (-0.1552, 0.06429, -0.075), (-0.1552, 0.06429, 0.075), (-0.1397, 0.09334, -0.075), (-0.1397, 0.09334, 0.075), (-0.1188, 0.1188, -0.075), (-0.1188, 0.1188, 0.075), (-0.09334, 0.1397, -0.075), (-0.09334, 0.1397, 0.075), (-0.06429, 0.1552, -0.075), (-0.06429, 0.1552, 0.075), (-0.03278, 0.1648, -0.075), (-0.03278, 0.1648, 0.075)], [], [(0, 1, 3, 2), (2, 3, 5, 4), (4, 5, 7, 6), (6, 7, 9, 8), (8, 9, 11, 10), (10, 11, 13, 12), (12, 13, 15, 14), (14, 15, 17, 16), (16, 17, 19, 18), (18, 19, 21, 20), (20, 21, 23, 22), (22, 23, 25, 24), (24, 25, 27, 26), (26, 27, 29, 28), (28, 29, 31, 30), (30, 31, 33, 32), (32, 33, 35, 34), (34, 35, 37, 36), (36, 37, 39, 38), (38, 39, 41, 40), (40, 41, 43, 42), (42, 43, 45, 44), (44, 45, 47, 46), (46, 47, 49, 48), (48, 49, 51, 50), (50, 51, 53, 52), (52, 53, 55, 54), (54, 55, 57, 56), (56, 57, 59, 58), (58, 59, 61, 60), (3, 1, 63, 61, 59, 57, 55, 53, 51, 49, 47, 45, 43, 41, 39, 37, 35, 33, 31, 29, 27, 25, 23, 21, 19, 17, 15, 13, 11, 9, 7, 5), (60, 61, 63, 62), (62, 63, 1, 0), (0, 2, 4, 6, 8, 10, 12, 14, 16, 18, 20, 22, 24, 26, 28, 30, 32, 34, 36, 38, 40, 42, 44, 46, 48, 50, 52, 54, 56, 58, 60, 62)])
_uv = me_cylinder_005.uv_layers.new(name='UVMap')
_uv.uv.foreach_set('vector', [1.0, 0.5, 1.0, 1.0, 0.9688, 1.0, 0.9688, 0.5, 0.9688, 0.5, 0.9688, 1.0, 0.9375, 1.0, 0.9375, 0.5, 0.9375, 0.5, 0.9375, 1.0, 0.9062, 1.0, 0.9062, 0.5, 0.9062, 0.5, 0.9062, 1.0, 0.875, 1.0, 0.875, 0.5, 0.875, 0.5, 0.875, 1.0, 0.8438, 1.0, 0.8438, 0.5, 0.8438, 0.5, 0.8438, 1.0, 0.8125, 1.0, 0.8125, 0.5, 0.8125, 0.5, 0.8125, 1.0, 0.7812, 1.0, 0.7812, 0.5, 0.7812, 0.5, 0.7812, 1.0, 0.75, 1.0, 0.75, 0.5, 0.75, 0.5, 0.75, 1.0, 0.7188, 1.0, 0.7188, 0.5, 0.7188, 0.5, 0.7188, 1.0, 0.6875, 1.0, 0.6875, 0.5, 0.6875, 0.5, 0.6875, 1.0, 0.6562, 1.0, 0.6562, 0.5, 0.6562, 0.5, 0.6562, 1.0, 0.625, 1.0, 0.625, 0.5, 0.625, 0.5, 0.625, 1.0, 0.5938, 1.0, 0.5938, 0.5, 0.5938, 0.5, 0.5938, 1.0, 0.5625, 1.0, 0.5625, 0.5, 0.5625, 0.5, 0.5625, 1.0, 0.5312, 1.0, 0.5312, 0.5, 0.5312, 0.5, 0.5312, 1.0, 0.5, 1.0, 0.5, 0.5, 0.5, 0.5, 0.5, 1.0, 0.4688, 1.0, 0.4688, 0.5, 0.4688, 0.5, 0.4688, 1.0, 0.4375, 1.0, 0.4375, 0.5, 0.4375, 0.5, 0.4375, 1.0, 0.4062, 1.0, 0.4062, 0.5, 0.4062, 0.5, 0.4062, 1.0, 0.375, 1.0, 0.375, 0.5, 0.375, 0.5, 0.375, 1.0, 0.3438, 1.0, 0.3438, 0.5, 0.3438, 0.5, 0.3438, 1.0, 0.3125, 1.0, 0.3125, 0.5, 0.3125, 0.5, 0.3125, 1.0, 0.2812, 1.0, 0.2812, 0.5, 0.2812, 0.5, 0.2812, 1.0, 0.25, 1.0, 0.25, 0.5, 0.25, 0.5, 0.25, 1.0, 0.2188, 1.0, 0.2188, 0.5, 0.2188, 0.5, 0.2188, 1.0, 0.1875, 1.0, 0.1875, 0.5, 0.1875, 0.5, 0.1875, 1.0, 0.1562, 1.0, 0.1562, 0.5, 0.1562, 0.5, 0.1562, 1.0, 0.125, 1.0, 0.125, 0.5, 0.125, 0.5, 0.125, 1.0, 0.09375, 1.0, 0.09375, 0.5, 0.09375, 0.5, 0.09375, 1.0, 0.0625, 1.0, 0.0625, 0.5, 0.2968, 0.4854, 0.25, 0.49, 0.2032, 0.4854, 0.1582, 0.4717, 0.1167, 0.4496, 0.08029, 0.4197, 0.05045, 0.3833, 0.02827, 0.3418, 0.01461, 0.2968, 0.01, 0.25, 0.01461, 0.2032, 0.02827, 0.1582, 0.05045, 0.1167, 0.08029, 0.08029, 0.1167, 0.05045, 0.1582, 0.02827, 0.2032, 0.01461, 0.25, 0.01, 0.2968, 0.01461, 0.3418, 0.02827, 0.3833, 0.05045, 0.4197, 0.08029, 0.4496, 0.1167, 0.4717, 0.1582, 0.4854, 0.2032, 0.49, 0.25, 0.4854, 0.2968, 0.4717, 0.3418, 0.4496, 0.3833, 0.4197, 0.4197, 0.3833, 0.4496, 0.3418, 0.4717, 0.0625, 0.5, 0.0625, 1.0, 0.03125, 1.0, 0.03125, 0.5, 0.03125, 0.5, 0.03125, 1.0, 0.0, 1.0, 0.0, 0.5, 0.75, 0.49, 0.7968, 0.4854, 0.8418, 0.4717, 0.8833, 0.4496, 0.9197, 0.4197, 0.9496, 0.3833, 0.9717, 0.3418, 0.9854, 0.2968, 0.99, 0.25, 0.9854, 0.2032, 0.9717, 0.1582, 0.9496, 0.1167, 0.9197, 0.08029, 0.8833, 0.05045, 0.8418, 0.02827, 0.7968, 0.01461, 0.75, 0.01, 0.7032, 0.01461, 0.6582, 0.02827, 0.6167, 0.05045, 0.5803, 0.08029, 0.5504, 0.1167, 0.5283, 0.1582, 0.5146, 0.2032, 0.51, 0.25, 0.5146, 0.2968, 0.5283, 0.3418, 0.5504, 0.3833, 0.5803, 0.4197, 0.6167, 0.4496, 0.6582, 0.4717, 0.7032, 0.4854])
me_cylinder_005.update()
me_cylinder_006 = bpy.data.meshes.new('Cylinder.006')
me_cylinder_006.from_pydata([(0.0, 0.156, -0.075), (0.0, 0.156, 0.075), (0.03043, 0.153, -0.075), (0.03043, 0.153, 0.075), (0.0597, 0.1441, -0.075), (0.0597, 0.1441, 0.075), (0.08667, 0.1297, -0.075), (0.08667, 0.1297, 0.075), (0.1103, 0.1103, -0.075), (0.1103, 0.1103, 0.075), (0.1297, 0.08667, -0.075), (0.1297, 0.08667, 0.075), (0.1441, 0.0597, -0.075), (0.1441, 0.0597, 0.075), (0.153, 0.03043, -0.075), (0.153, 0.03043, 0.075), (0.156, 0.0, -0.075), (0.156, 0.0, 0.075), (0.153, -0.03043, -0.075), (0.153, -0.03043, 0.075), (0.1441, -0.0597, -0.075), (0.1441, -0.0597, 0.075), (0.1297, -0.08667, -0.075), (0.1297, -0.08667, 0.075), (0.1103, -0.1103, -0.075), (0.1103, -0.1103, 0.075), (0.08667, -0.1297, -0.075), (0.08667, -0.1297, 0.075), (0.0597, -0.1441, -0.075), (0.0597, -0.1441, 0.075), (0.03043, -0.153, -0.075), (0.03043, -0.153, 0.075), (0.0, -0.156, -0.075), (0.0, -0.156, 0.075), (-0.03043, -0.153, -0.075), (-0.03043, -0.153, 0.075), (-0.0597, -0.1441, -0.075), (-0.0597, -0.1441, 0.075), (-0.08667, -0.1297, -0.075), (-0.08667, -0.1297, 0.075), (-0.1103, -0.1103, -0.075), (-0.1103, -0.1103, 0.075), (-0.1297, -0.08667, -0.075), (-0.1297, -0.08667, 0.075), (-0.1441, -0.0597, -0.075), (-0.1441, -0.0597, 0.075), (-0.153, -0.03043, -0.075), (-0.153, -0.03043, 0.075), (-0.156, 0.0, -0.075), (-0.156, 0.0, 0.075), (-0.153, 0.03043, -0.075), (-0.153, 0.03043, 0.075), (-0.1441, 0.0597, -0.075), (-0.1441, 0.0597, 0.075), (-0.1297, 0.08667, -0.075), (-0.1297, 0.08667, 0.075), (-0.1103, 0.1103, -0.075), (-0.1103, 0.1103, 0.075), (-0.08667, 0.1297, -0.075), (-0.08667, 0.1297, 0.075), (-0.0597, 0.1441, -0.075), (-0.0597, 0.1441, 0.075), (-0.03043, 0.153, -0.075), (-0.03043, 0.153, 0.075)], [], [(0, 1, 3, 2), (2, 3, 5, 4), (4, 5, 7, 6), (6, 7, 9, 8), (8, 9, 11, 10), (10, 11, 13, 12), (12, 13, 15, 14), (14, 15, 17, 16), (16, 17, 19, 18), (18, 19, 21, 20), (20, 21, 23, 22), (22, 23, 25, 24), (24, 25, 27, 26), (26, 27, 29, 28), (28, 29, 31, 30), (30, 31, 33, 32), (32, 33, 35, 34), (34, 35, 37, 36), (36, 37, 39, 38), (38, 39, 41, 40), (40, 41, 43, 42), (42, 43, 45, 44), (44, 45, 47, 46), (46, 47, 49, 48), (48, 49, 51, 50), (50, 51, 53, 52), (52, 53, 55, 54), (54, 55, 57, 56), (56, 57, 59, 58), (58, 59, 61, 60), (3, 1, 63, 61, 59, 57, 55, 53, 51, 49, 47, 45, 43, 41, 39, 37, 35, 33, 31, 29, 27, 25, 23, 21, 19, 17, 15, 13, 11, 9, 7, 5), (60, 61, 63, 62), (62, 63, 1, 0), (0, 2, 4, 6, 8, 10, 12, 14, 16, 18, 20, 22, 24, 26, 28, 30, 32, 34, 36, 38, 40, 42, 44, 46, 48, 50, 52, 54, 56, 58, 60, 62)])
_uv = me_cylinder_006.uv_layers.new(name='UVMap')
_uv.uv.foreach_set('vector', [1.0, 0.5, 1.0, 1.0, 0.9688, 1.0, 0.9688, 0.5, 0.9688, 0.5, 0.9688, 1.0, 0.9375, 1.0, 0.9375, 0.5, 0.9375, 0.5, 0.9375, 1.0, 0.9062, 1.0, 0.9062, 0.5, 0.9062, 0.5, 0.9062, 1.0, 0.875, 1.0, 0.875, 0.5, 0.875, 0.5, 0.875, 1.0, 0.8438, 1.0, 0.8438, 0.5, 0.8438, 0.5, 0.8438, 1.0, 0.8125, 1.0, 0.8125, 0.5, 0.8125, 0.5, 0.8125, 1.0, 0.7812, 1.0, 0.7812, 0.5, 0.7812, 0.5, 0.7812, 1.0, 0.75, 1.0, 0.75, 0.5, 0.75, 0.5, 0.75, 1.0, 0.7188, 1.0, 0.7188, 0.5, 0.7188, 0.5, 0.7188, 1.0, 0.6875, 1.0, 0.6875, 0.5, 0.6875, 0.5, 0.6875, 1.0, 0.6562, 1.0, 0.6562, 0.5, 0.6562, 0.5, 0.6562, 1.0, 0.625, 1.0, 0.625, 0.5, 0.625, 0.5, 0.625, 1.0, 0.5938, 1.0, 0.5938, 0.5, 0.5938, 0.5, 0.5938, 1.0, 0.5625, 1.0, 0.5625, 0.5, 0.5625, 0.5, 0.5625, 1.0, 0.5312, 1.0, 0.5312, 0.5, 0.5312, 0.5, 0.5312, 1.0, 0.5, 1.0, 0.5, 0.5, 0.5, 0.5, 0.5, 1.0, 0.4688, 1.0, 0.4688, 0.5, 0.4688, 0.5, 0.4688, 1.0, 0.4375, 1.0, 0.4375, 0.5, 0.4375, 0.5, 0.4375, 1.0, 0.4062, 1.0, 0.4062, 0.5, 0.4062, 0.5, 0.4062, 1.0, 0.375, 1.0, 0.375, 0.5, 0.375, 0.5, 0.375, 1.0, 0.3438, 1.0, 0.3438, 0.5, 0.3438, 0.5, 0.3438, 1.0, 0.3125, 1.0, 0.3125, 0.5, 0.3125, 0.5, 0.3125, 1.0, 0.2812, 1.0, 0.2812, 0.5, 0.2812, 0.5, 0.2812, 1.0, 0.25, 1.0, 0.25, 0.5, 0.25, 0.5, 0.25, 1.0, 0.2188, 1.0, 0.2188, 0.5, 0.2188, 0.5, 0.2188, 1.0, 0.1875, 1.0, 0.1875, 0.5, 0.1875, 0.5, 0.1875, 1.0, 0.1562, 1.0, 0.1562, 0.5, 0.1562, 0.5, 0.1562, 1.0, 0.125, 1.0, 0.125, 0.5, 0.125, 0.5, 0.125, 1.0, 0.09375, 1.0, 0.09375, 0.5, 0.09375, 0.5, 0.09375, 1.0, 0.0625, 1.0, 0.0625, 0.5, 0.2968, 0.4854, 0.25, 0.49, 0.2032, 0.4854, 0.1582, 0.4717, 0.1167, 0.4496, 0.08029, 0.4197, 0.05045, 0.3833, 0.02827, 0.3418, 0.01461, 0.2968, 0.01, 0.25, 0.01461, 0.2032, 0.02827, 0.1582, 0.05045, 0.1167, 0.08029, 0.08029, 0.1167, 0.05045, 0.1582, 0.02827, 0.2032, 0.01461, 0.25, 0.01, 0.2968, 0.01461, 0.3418, 0.02827, 0.3833, 0.05045, 0.4197, 0.08029, 0.4496, 0.1167, 0.4717, 0.1582, 0.4854, 0.2032, 0.49, 0.25, 0.4854, 0.2968, 0.4717, 0.3418, 0.4496, 0.3833, 0.4197, 0.4197, 0.3833, 0.4496, 0.3418, 0.4717, 0.0625, 0.5, 0.0625, 1.0, 0.03125, 1.0, 0.03125, 0.5, 0.03125, 0.5, 0.03125, 1.0, 0.0, 1.0, 0.0, 0.5, 0.75, 0.49, 0.7968, 0.4854, 0.8418, 0.4717, 0.8833, 0.4496, 0.9197, 0.4197, 0.9496, 0.3833, 0.9717, 0.3418, 0.9854, 0.2968, 0.99, 0.25, 0.9854, 0.2032, 0.9717, 0.1582, 0.9496, 0.1167, 0.9197, 0.08029, 0.8833, 0.05045, 0.8418, 0.02827, 0.7968, 0.01461, 0.75, 0.01, 0.7032, 0.01461, 0.6582, 0.02827, 0.6167, 0.05045, 0.5803, 0.08029, 0.5504, 0.1167, 0.5283, 0.1582, 0.5146, 0.2032, 0.51, 0.25, 0.5146, 0.2968, 0.5283, 0.3418, 0.5504, 0.3833, 0.5803, 0.4197, 0.6167, 0.4496, 0.6582, 0.4717, 0.7032, 0.4854])
me_cylinder_006.update()
me_cylinder_007 = bpy.data.meshes.new('Cylinder.007')
me_cylinder_007.from_pydata([(0.0, 0.12, -1.25), (0.0, 0.12, 1.25), (0.02341, 0.1177, -1.25), (0.02341, 0.1177, 1.25), (0.04592, 0.1109, -1.25), (0.04592, 0.1109, 1.25), (0.06667, 0.09978, -1.25), (0.06667, 0.09978, 1.25), (0.08485, 0.08485, -1.25), (0.08485, 0.08485, 1.25), (0.09978, 0.06667, -1.25), (0.09978, 0.06667, 1.25), (0.1109, 0.04592, -1.25), (0.1109, 0.04592, 1.25), (0.1177, 0.02341, -1.25), (0.1177, 0.02341, 1.25), (0.12, 0.0, -1.25), (0.12, 0.0, 1.25), (0.1177, -0.02341, -1.25), (0.1177, -0.02341, 1.25), (0.1109, -0.04592, -1.25), (0.1109, -0.04592, 1.25), (0.09978, -0.06667, -1.25), (0.09978, -0.06667, 1.25), (0.08485, -0.08485, -1.25), (0.08485, -0.08485, 1.25), (0.06667, -0.09978, -1.25), (0.06667, -0.09978, 1.25), (0.04592, -0.1109, -1.25), (0.04592, -0.1109, 1.25), (0.02341, -0.1177, -1.25), (0.02341, -0.1177, 1.25), (0.0, -0.12, -1.25), (0.0, -0.12, 1.25), (-0.02341, -0.1177, -1.25), (-0.02341, -0.1177, 1.25), (-0.04592, -0.1109, -1.25), (-0.04592, -0.1109, 1.25), (-0.06667, -0.09978, -1.25), (-0.06667, -0.09978, 1.25), (-0.08485, -0.08485, -1.25), (-0.08485, -0.08485, 1.25), (-0.09978, -0.06667, -1.25), (-0.09978, -0.06667, 1.25), (-0.1109, -0.04592, -1.25), (-0.1109, -0.04592, 1.25), (-0.1177, -0.02341, -1.25), (-0.1177, -0.02341, 1.25), (-0.12, 0.0, -1.25), (-0.12, 0.0, 1.25), (-0.1177, 0.02341, -1.25), (-0.1177, 0.02341, 1.25), (-0.1109, 0.04592, -1.25), (-0.1109, 0.04592, 1.25), (-0.09978, 0.06667, -1.25), (-0.09978, 0.06667, 1.25), (-0.08485, 0.08485, -1.25), (-0.08485, 0.08485, 1.25), (-0.06667, 0.09978, -1.25), (-0.06667, 0.09978, 1.25), (-0.04592, 0.1109, -1.25), (-0.04592, 0.1109, 1.25), (-0.02341, 0.1177, -1.25), (-0.02341, 0.1177, 1.25)], [], [(0, 1, 3, 2), (2, 3, 5, 4), (4, 5, 7, 6), (6, 7, 9, 8), (8, 9, 11, 10), (10, 11, 13, 12), (12, 13, 15, 14), (14, 15, 17, 16), (16, 17, 19, 18), (18, 19, 21, 20), (20, 21, 23, 22), (22, 23, 25, 24), (24, 25, 27, 26), (26, 27, 29, 28), (28, 29, 31, 30), (30, 31, 33, 32), (32, 33, 35, 34), (34, 35, 37, 36), (36, 37, 39, 38), (38, 39, 41, 40), (40, 41, 43, 42), (42, 43, 45, 44), (44, 45, 47, 46), (46, 47, 49, 48), (48, 49, 51, 50), (50, 51, 53, 52), (52, 53, 55, 54), (54, 55, 57, 56), (56, 57, 59, 58), (58, 59, 61, 60), (3, 1, 63, 61, 59, 57, 55, 53, 51, 49, 47, 45, 43, 41, 39, 37, 35, 33, 31, 29, 27, 25, 23, 21, 19, 17, 15, 13, 11, 9, 7, 5), (60, 61, 63, 62), (62, 63, 1, 0), (0, 2, 4, 6, 8, 10, 12, 14, 16, 18, 20, 22, 24, 26, 28, 30, 32, 34, 36, 38, 40, 42, 44, 46, 48, 50, 52, 54, 56, 58, 60, 62)])
_uv = me_cylinder_007.uv_layers.new(name='UVMap')
_uv.uv.foreach_set('vector', [1.0, 0.5, 1.0, 1.0, 0.9688, 1.0, 0.9688, 0.5, 0.9688, 0.5, 0.9688, 1.0, 0.9375, 1.0, 0.9375, 0.5, 0.9375, 0.5, 0.9375, 1.0, 0.9062, 1.0, 0.9062, 0.5, 0.9062, 0.5, 0.9062, 1.0, 0.875, 1.0, 0.875, 0.5, 0.875, 0.5, 0.875, 1.0, 0.8438, 1.0, 0.8438, 0.5, 0.8438, 0.5, 0.8438, 1.0, 0.8125, 1.0, 0.8125, 0.5, 0.8125, 0.5, 0.8125, 1.0, 0.7812, 1.0, 0.7812, 0.5, 0.7812, 0.5, 0.7812, 1.0, 0.75, 1.0, 0.75, 0.5, 0.75, 0.5, 0.75, 1.0, 0.7188, 1.0, 0.7188, 0.5, 0.7188, 0.5, 0.7188, 1.0, 0.6875, 1.0, 0.6875, 0.5, 0.6875, 0.5, 0.6875, 1.0, 0.6562, 1.0, 0.6562, 0.5, 0.6562, 0.5, 0.6562, 1.0, 0.625, 1.0, 0.625, 0.5, 0.625, 0.5, 0.625, 1.0, 0.5938, 1.0, 0.5938, 0.5, 0.5938, 0.5, 0.5938, 1.0, 0.5625, 1.0, 0.5625, 0.5, 0.5625, 0.5, 0.5625, 1.0, 0.5312, 1.0, 0.5312, 0.5, 0.5312, 0.5, 0.5312, 1.0, 0.5, 1.0, 0.5, 0.5, 0.5, 0.5, 0.5, 1.0, 0.4688, 1.0, 0.4688, 0.5, 0.4688, 0.5, 0.4688, 1.0, 0.4375, 1.0, 0.4375, 0.5, 0.4375, 0.5, 0.4375, 1.0, 0.4062, 1.0, 0.4062, 0.5, 0.4062, 0.5, 0.4062, 1.0, 0.375, 1.0, 0.375, 0.5, 0.375, 0.5, 0.375, 1.0, 0.3438, 1.0, 0.3438, 0.5, 0.3438, 0.5, 0.3438, 1.0, 0.3125, 1.0, 0.3125, 0.5, 0.3125, 0.5, 0.3125, 1.0, 0.2812, 1.0, 0.2812, 0.5, 0.2812, 0.5, 0.2812, 1.0, 0.25, 1.0, 0.25, 0.5, 0.25, 0.5, 0.25, 1.0, 0.2188, 1.0, 0.2188, 0.5, 0.2188, 0.5, 0.2188, 1.0, 0.1875, 1.0, 0.1875, 0.5, 0.1875, 0.5, 0.1875, 1.0, 0.1562, 1.0, 0.1562, 0.5, 0.1562, 0.5, 0.1562, 1.0, 0.125, 1.0, 0.125, 0.5, 0.125, 0.5, 0.125, 1.0, 0.09375, 1.0, 0.09375, 0.5, 0.09375, 0.5, 0.09375, 1.0, 0.0625, 1.0, 0.0625, 0.5, 0.2968, 0.4854, 0.25, 0.49, 0.2032, 0.4854, 0.1582, 0.4717, 0.1167, 0.4496, 0.08029, 0.4197, 0.05045, 0.3833, 0.02827, 0.3418, 0.01461, 0.2968, 0.01, 0.25, 0.01461, 0.2032, 0.02827, 0.1582, 0.05045, 0.1167, 0.08029, 0.08029, 0.1167, 0.05045, 0.1582, 0.02827, 0.2032, 0.01461, 0.25, 0.01, 0.2968, 0.01461, 0.3418, 0.02827, 0.3833, 0.05045, 0.4197, 0.08029, 0.4496, 0.1167, 0.4717, 0.1582, 0.4854, 0.2032, 0.49, 0.25, 0.4854, 0.2968, 0.4717, 0.3418, 0.4496, 0.3833, 0.4197, 0.4197, 0.3833, 0.4496, 0.3418, 0.4717, 0.0625, 0.5, 0.0625, 1.0, 0.03125, 1.0, 0.03125, 0.5, 0.03125, 0.5, 0.03125, 1.0, 0.0, 1.0, 0.0, 0.5, 0.75, 0.49, 0.7968, 0.4854, 0.8418, 0.4717, 0.8833, 0.4496, 0.9197, 0.4197, 0.9496, 0.3833, 0.9717, 0.3418, 0.9854, 0.2968, 0.99, 0.25, 0.9854, 0.2032, 0.9717, 0.1582, 0.9496, 0.1167, 0.9197, 0.08029, 0.8833, 0.05045, 0.8418, 0.02827, 0.7968, 0.01461, 0.75, 0.01, 0.7032, 0.01461, 0.6582, 0.02827, 0.6167, 0.05045, 0.5803, 0.08029, 0.5504, 0.1167, 0.5283, 0.1582, 0.5146, 0.2032, 0.51, 0.25, 0.5146, 0.2968, 0.5283, 0.3418, 0.5504, 0.3833, 0.5803, 0.4197, 0.6167, 0.4496, 0.6582, 0.4717, 0.7032, 0.4854])
me_cylinder_007.materials.append(mat_vidrio)
me_cylinder_007.update()
me_cylinder_008 = bpy.data.meshes.new('Cylinder.008')
me_cylinder_008.from_pydata([(0.0, 0.168, -0.075), (0.0, 0.168, 0.075), (0.03278, 0.1648, -0.075), (0.03278, 0.1648, 0.075), (0.06429, 0.1552, -0.075), (0.06429, 0.1552, 0.075), (0.09334, 0.1397, -0.075), (0.09334, 0.1397, 0.075), (0.1188, 0.1188, -0.075), (0.1188, 0.1188, 0.075), (0.1397, 0.09334, -0.075), (0.1397, 0.09334, 0.075), (0.1552, 0.06429, -0.075), (0.1552, 0.06429, 0.075), (0.1648, 0.03278, -0.075), (0.1648, 0.03278, 0.075), (0.168, 0.0, -0.075), (0.168, 0.0, 0.075), (0.1648, -0.03278, -0.075), (0.1648, -0.03278, 0.075), (0.1552, -0.06429, -0.075), (0.1552, -0.06429, 0.075), (0.1397, -0.09334, -0.075), (0.1397, -0.09334, 0.075), (0.1188, -0.1188, -0.075), (0.1188, -0.1188, 0.075), (0.09334, -0.1397, -0.075), (0.09334, -0.1397, 0.075), (0.06429, -0.1552, -0.075), (0.06429, -0.1552, 0.075), (0.03278, -0.1648, -0.075), (0.03278, -0.1648, 0.075), (0.0, -0.168, -0.075), (0.0, -0.168, 0.075), (-0.03278, -0.1648, -0.075), (-0.03278, -0.1648, 0.075), (-0.06429, -0.1552, -0.075), (-0.06429, -0.1552, 0.075), (-0.09334, -0.1397, -0.075), (-0.09334, -0.1397, 0.075), (-0.1188, -0.1188, -0.075), (-0.1188, -0.1188, 0.075), (-0.1397, -0.09334, -0.075), (-0.1397, -0.09334, 0.075), (-0.1552, -0.06429, -0.075), (-0.1552, -0.06429, 0.075), (-0.1648, -0.03278, -0.075), (-0.1648, -0.03278, 0.075), (-0.168, 0.0, -0.075), (-0.168, 0.0, 0.075), (-0.1648, 0.03278, -0.075), (-0.1648, 0.03278, 0.075), (-0.1552, 0.06429, -0.075), (-0.1552, 0.06429, 0.075), (-0.1397, 0.09334, -0.075), (-0.1397, 0.09334, 0.075), (-0.1188, 0.1188, -0.075), (-0.1188, 0.1188, 0.075), (-0.09334, 0.1397, -0.075), (-0.09334, 0.1397, 0.075), (-0.06429, 0.1552, -0.075), (-0.06429, 0.1552, 0.075), (-0.03278, 0.1648, -0.075), (-0.03278, 0.1648, 0.075)], [], [(0, 1, 3, 2), (2, 3, 5, 4), (4, 5, 7, 6), (6, 7, 9, 8), (8, 9, 11, 10), (10, 11, 13, 12), (12, 13, 15, 14), (14, 15, 17, 16), (16, 17, 19, 18), (18, 19, 21, 20), (20, 21, 23, 22), (22, 23, 25, 24), (24, 25, 27, 26), (26, 27, 29, 28), (28, 29, 31, 30), (30, 31, 33, 32), (32, 33, 35, 34), (34, 35, 37, 36), (36, 37, 39, 38), (38, 39, 41, 40), (40, 41, 43, 42), (42, 43, 45, 44), (44, 45, 47, 46), (46, 47, 49, 48), (48, 49, 51, 50), (50, 51, 53, 52), (52, 53, 55, 54), (54, 55, 57, 56), (56, 57, 59, 58), (58, 59, 61, 60), (3, 1, 63, 61, 59, 57, 55, 53, 51, 49, 47, 45, 43, 41, 39, 37, 35, 33, 31, 29, 27, 25, 23, 21, 19, 17, 15, 13, 11, 9, 7, 5), (60, 61, 63, 62), (62, 63, 1, 0), (0, 2, 4, 6, 8, 10, 12, 14, 16, 18, 20, 22, 24, 26, 28, 30, 32, 34, 36, 38, 40, 42, 44, 46, 48, 50, 52, 54, 56, 58, 60, 62)])
_uv = me_cylinder_008.uv_layers.new(name='UVMap')
_uv.uv.foreach_set('vector', [1.0, 0.5, 1.0, 1.0, 0.9688, 1.0, 0.9688, 0.5, 0.9688, 0.5, 0.9688, 1.0, 0.9375, 1.0, 0.9375, 0.5, 0.9375, 0.5, 0.9375, 1.0, 0.9062, 1.0, 0.9062, 0.5, 0.9062, 0.5, 0.9062, 1.0, 0.875, 1.0, 0.875, 0.5, 0.875, 0.5, 0.875, 1.0, 0.8438, 1.0, 0.8438, 0.5, 0.8438, 0.5, 0.8438, 1.0, 0.8125, 1.0, 0.8125, 0.5, 0.8125, 0.5, 0.8125, 1.0, 0.7812, 1.0, 0.7812, 0.5, 0.7812, 0.5, 0.7812, 1.0, 0.75, 1.0, 0.75, 0.5, 0.75, 0.5, 0.75, 1.0, 0.7188, 1.0, 0.7188, 0.5, 0.7188, 0.5, 0.7188, 1.0, 0.6875, 1.0, 0.6875, 0.5, 0.6875, 0.5, 0.6875, 1.0, 0.6562, 1.0, 0.6562, 0.5, 0.6562, 0.5, 0.6562, 1.0, 0.625, 1.0, 0.625, 0.5, 0.625, 0.5, 0.625, 1.0, 0.5938, 1.0, 0.5938, 0.5, 0.5938, 0.5, 0.5938, 1.0, 0.5625, 1.0, 0.5625, 0.5, 0.5625, 0.5, 0.5625, 1.0, 0.5312, 1.0, 0.5312, 0.5, 0.5312, 0.5, 0.5312, 1.0, 0.5, 1.0, 0.5, 0.5, 0.5, 0.5, 0.5, 1.0, 0.4688, 1.0, 0.4688, 0.5, 0.4688, 0.5, 0.4688, 1.0, 0.4375, 1.0, 0.4375, 0.5, 0.4375, 0.5, 0.4375, 1.0, 0.4062, 1.0, 0.4062, 0.5, 0.4062, 0.5, 0.4062, 1.0, 0.375, 1.0, 0.375, 0.5, 0.375, 0.5, 0.375, 1.0, 0.3438, 1.0, 0.3438, 0.5, 0.3438, 0.5, 0.3438, 1.0, 0.3125, 1.0, 0.3125, 0.5, 0.3125, 0.5, 0.3125, 1.0, 0.2812, 1.0, 0.2812, 0.5, 0.2812, 0.5, 0.2812, 1.0, 0.25, 1.0, 0.25, 0.5, 0.25, 0.5, 0.25, 1.0, 0.2188, 1.0, 0.2188, 0.5, 0.2188, 0.5, 0.2188, 1.0, 0.1875, 1.0, 0.1875, 0.5, 0.1875, 0.5, 0.1875, 1.0, 0.1562, 1.0, 0.1562, 0.5, 0.1562, 0.5, 0.1562, 1.0, 0.125, 1.0, 0.125, 0.5, 0.125, 0.5, 0.125, 1.0, 0.09375, 1.0, 0.09375, 0.5, 0.09375, 0.5, 0.09375, 1.0, 0.0625, 1.0, 0.0625, 0.5, 0.2968, 0.4854, 0.25, 0.49, 0.2032, 0.4854, 0.1582, 0.4717, 0.1167, 0.4496, 0.08029, 0.4197, 0.05045, 0.3833, 0.02827, 0.3418, 0.01461, 0.2968, 0.01, 0.25, 0.01461, 0.2032, 0.02827, 0.1582, 0.05045, 0.1167, 0.08029, 0.08029, 0.1167, 0.05045, 0.1582, 0.02827, 0.2032, 0.01461, 0.25, 0.01, 0.2968, 0.01461, 0.3418, 0.02827, 0.3833, 0.05045, 0.4197, 0.08029, 0.4496, 0.1167, 0.4717, 0.1582, 0.4854, 0.2032, 0.49, 0.25, 0.4854, 0.2968, 0.4717, 0.3418, 0.4496, 0.3833, 0.4197, 0.4197, 0.3833, 0.4496, 0.3418, 0.4717, 0.0625, 0.5, 0.0625, 1.0, 0.03125, 1.0, 0.03125, 0.5, 0.03125, 0.5, 0.03125, 1.0, 0.0, 1.0, 0.0, 0.5, 0.75, 0.49, 0.7968, 0.4854, 0.8418, 0.4717, 0.8833, 0.4496, 0.9197, 0.4197, 0.9496, 0.3833, 0.9717, 0.3418, 0.9854, 0.2968, 0.99, 0.25, 0.9854, 0.2032, 0.9717, 0.1582, 0.9496, 0.1167, 0.9197, 0.08029, 0.8833, 0.05045, 0.8418, 0.02827, 0.7968, 0.01461, 0.75, 0.01, 0.7032, 0.01461, 0.6582, 0.02827, 0.6167, 0.05045, 0.5803, 0.08029, 0.5504, 0.1167, 0.5283, 0.1582, 0.5146, 0.2032, 0.51, 0.25, 0.5146, 0.2968, 0.5283, 0.3418, 0.5504, 0.3833, 0.5803, 0.4197, 0.6167, 0.4496, 0.6582, 0.4717, 0.7032, 0.4854])
me_cylinder_008.update()
me_cylinder_009 = bpy.data.meshes.new('Cylinder.009')
me_cylinder_009.from_pydata([(0.0, 0.156, -0.075), (0.0, 0.156, 0.075), (0.03043, 0.153, -0.075), (0.03043, 0.153, 0.075), (0.0597, 0.1441, -0.075), (0.0597, 0.1441, 0.075), (0.08667, 0.1297, -0.075), (0.08667, 0.1297, 0.075), (0.1103, 0.1103, -0.075), (0.1103, 0.1103, 0.075), (0.1297, 0.08667, -0.075), (0.1297, 0.08667, 0.075), (0.1441, 0.0597, -0.075), (0.1441, 0.0597, 0.075), (0.153, 0.03043, -0.075), (0.153, 0.03043, 0.075), (0.156, 0.0, -0.075), (0.156, 0.0, 0.075), (0.153, -0.03043, -0.075), (0.153, -0.03043, 0.075), (0.1441, -0.0597, -0.075), (0.1441, -0.0597, 0.075), (0.1297, -0.08667, -0.075), (0.1297, -0.08667, 0.075), (0.1103, -0.1103, -0.075), (0.1103, -0.1103, 0.075), (0.08667, -0.1297, -0.075), (0.08667, -0.1297, 0.075), (0.0597, -0.1441, -0.075), (0.0597, -0.1441, 0.075), (0.03043, -0.153, -0.075), (0.03043, -0.153, 0.075), (0.0, -0.156, -0.075), (0.0, -0.156, 0.075), (-0.03043, -0.153, -0.075), (-0.03043, -0.153, 0.075), (-0.0597, -0.1441, -0.075), (-0.0597, -0.1441, 0.075), (-0.08667, -0.1297, -0.075), (-0.08667, -0.1297, 0.075), (-0.1103, -0.1103, -0.075), (-0.1103, -0.1103, 0.075), (-0.1297, -0.08667, -0.075), (-0.1297, -0.08667, 0.075), (-0.1441, -0.0597, -0.075), (-0.1441, -0.0597, 0.075), (-0.153, -0.03043, -0.075), (-0.153, -0.03043, 0.075), (-0.156, 0.0, -0.075), (-0.156, 0.0, 0.075), (-0.153, 0.03043, -0.075), (-0.153, 0.03043, 0.075), (-0.1441, 0.0597, -0.075), (-0.1441, 0.0597, 0.075), (-0.1297, 0.08667, -0.075), (-0.1297, 0.08667, 0.075), (-0.1103, 0.1103, -0.075), (-0.1103, 0.1103, 0.075), (-0.08667, 0.1297, -0.075), (-0.08667, 0.1297, 0.075), (-0.0597, 0.1441, -0.075), (-0.0597, 0.1441, 0.075), (-0.03043, 0.153, -0.075), (-0.03043, 0.153, 0.075)], [], [(0, 1, 3, 2), (2, 3, 5, 4), (4, 5, 7, 6), (6, 7, 9, 8), (8, 9, 11, 10), (10, 11, 13, 12), (12, 13, 15, 14), (14, 15, 17, 16), (16, 17, 19, 18), (18, 19, 21, 20), (20, 21, 23, 22), (22, 23, 25, 24), (24, 25, 27, 26), (26, 27, 29, 28), (28, 29, 31, 30), (30, 31, 33, 32), (32, 33, 35, 34), (34, 35, 37, 36), (36, 37, 39, 38), (38, 39, 41, 40), (40, 41, 43, 42), (42, 43, 45, 44), (44, 45, 47, 46), (46, 47, 49, 48), (48, 49, 51, 50), (50, 51, 53, 52), (52, 53, 55, 54), (54, 55, 57, 56), (56, 57, 59, 58), (58, 59, 61, 60), (3, 1, 63, 61, 59, 57, 55, 53, 51, 49, 47, 45, 43, 41, 39, 37, 35, 33, 31, 29, 27, 25, 23, 21, 19, 17, 15, 13, 11, 9, 7, 5), (60, 61, 63, 62), (62, 63, 1, 0), (0, 2, 4, 6, 8, 10, 12, 14, 16, 18, 20, 22, 24, 26, 28, 30, 32, 34, 36, 38, 40, 42, 44, 46, 48, 50, 52, 54, 56, 58, 60, 62)])
_uv = me_cylinder_009.uv_layers.new(name='UVMap')
_uv.uv.foreach_set('vector', [1.0, 0.5, 1.0, 1.0, 0.9688, 1.0, 0.9688, 0.5, 0.9688, 0.5, 0.9688, 1.0, 0.9375, 1.0, 0.9375, 0.5, 0.9375, 0.5, 0.9375, 1.0, 0.9062, 1.0, 0.9062, 0.5, 0.9062, 0.5, 0.9062, 1.0, 0.875, 1.0, 0.875, 0.5, 0.875, 0.5, 0.875, 1.0, 0.8438, 1.0, 0.8438, 0.5, 0.8438, 0.5, 0.8438, 1.0, 0.8125, 1.0, 0.8125, 0.5, 0.8125, 0.5, 0.8125, 1.0, 0.7812, 1.0, 0.7812, 0.5, 0.7812, 0.5, 0.7812, 1.0, 0.75, 1.0, 0.75, 0.5, 0.75, 0.5, 0.75, 1.0, 0.7188, 1.0, 0.7188, 0.5, 0.7188, 0.5, 0.7188, 1.0, 0.6875, 1.0, 0.6875, 0.5, 0.6875, 0.5, 0.6875, 1.0, 0.6562, 1.0, 0.6562, 0.5, 0.6562, 0.5, 0.6562, 1.0, 0.625, 1.0, 0.625, 0.5, 0.625, 0.5, 0.625, 1.0, 0.5938, 1.0, 0.5938, 0.5, 0.5938, 0.5, 0.5938, 1.0, 0.5625, 1.0, 0.5625, 0.5, 0.5625, 0.5, 0.5625, 1.0, 0.5312, 1.0, 0.5312, 0.5, 0.5312, 0.5, 0.5312, 1.0, 0.5, 1.0, 0.5, 0.5, 0.5, 0.5, 0.5, 1.0, 0.4688, 1.0, 0.4688, 0.5, 0.4688, 0.5, 0.4688, 1.0, 0.4375, 1.0, 0.4375, 0.5, 0.4375, 0.5, 0.4375, 1.0, 0.4062, 1.0, 0.4062, 0.5, 0.4062, 0.5, 0.4062, 1.0, 0.375, 1.0, 0.375, 0.5, 0.375, 0.5, 0.375, 1.0, 0.3438, 1.0, 0.3438, 0.5, 0.3438, 0.5, 0.3438, 1.0, 0.3125, 1.0, 0.3125, 0.5, 0.3125, 0.5, 0.3125, 1.0, 0.2812, 1.0, 0.2812, 0.5, 0.2812, 0.5, 0.2812, 1.0, 0.25, 1.0, 0.25, 0.5, 0.25, 0.5, 0.25, 1.0, 0.2188, 1.0, 0.2188, 0.5, 0.2188, 0.5, 0.2188, 1.0, 0.1875, 1.0, 0.1875, 0.5, 0.1875, 0.5, 0.1875, 1.0, 0.1562, 1.0, 0.1562, 0.5, 0.1562, 0.5, 0.1562, 1.0, 0.125, 1.0, 0.125, 0.5, 0.125, 0.5, 0.125, 1.0, 0.09375, 1.0, 0.09375, 0.5, 0.09375, 0.5, 0.09375, 1.0, 0.0625, 1.0, 0.0625, 0.5, 0.2968, 0.4854, 0.25, 0.49, 0.2032, 0.4854, 0.1582, 0.4717, 0.1167, 0.4496, 0.08029, 0.4197, 0.05045, 0.3833, 0.02827, 0.3418, 0.01461, 0.2968, 0.01, 0.25, 0.01461, 0.2032, 0.02827, 0.1582, 0.05045, 0.1167, 0.08029, 0.08029, 0.1167, 0.05045, 0.1582, 0.02827, 0.2032, 0.01461, 0.25, 0.01, 0.2968, 0.01461, 0.3418, 0.02827, 0.3833, 0.05045, 0.4197, 0.08029, 0.4496, 0.1167, 0.4717, 0.1582, 0.4854, 0.2032, 0.49, 0.25, 0.4854, 0.2968, 0.4717, 0.3418, 0.4496, 0.3833, 0.4197, 0.4197, 0.3833, 0.4496, 0.3418, 0.4717, 0.0625, 0.5, 0.0625, 1.0, 0.03125, 1.0, 0.03125, 0.5, 0.03125, 0.5, 0.03125, 1.0, 0.0, 1.0, 0.0, 0.5, 0.75, 0.49, 0.7968, 0.4854, 0.8418, 0.4717, 0.8833, 0.4496, 0.9197, 0.4197, 0.9496, 0.3833, 0.9717, 0.3418, 0.9854, 0.2968, 0.99, 0.25, 0.9854, 0.2032, 0.9717, 0.1582, 0.9496, 0.1167, 0.9197, 0.08029, 0.8833, 0.05045, 0.8418, 0.02827, 0.7968, 0.01461, 0.75, 0.01, 0.7032, 0.01461, 0.6582, 0.02827, 0.6167, 0.05045, 0.5803, 0.08029, 0.5504, 0.1167, 0.5283, 0.1582, 0.5146, 0.2032, 0.51, 0.25, 0.5146, 0.2968, 0.5283, 0.3418, 0.5504, 0.3833, 0.5803, 0.4197, 0.6167, 0.4496, 0.6582, 0.4717, 0.7032, 0.4854])
me_cylinder_009.update()
me_cylinder_010 = bpy.data.meshes.new('Cylinder.010')
me_cylinder_010.from_pydata([(0.0, 0.12, -1.25), (0.0, 0.12, 1.25), (0.02341, 0.1177, -1.25), (0.02341, 0.1177, 1.25), (0.04592, 0.1109, -1.25), (0.04592, 0.1109, 1.25), (0.06667, 0.09978, -1.25), (0.06667, 0.09978, 1.25), (0.08485, 0.08485, -1.25), (0.08485, 0.08485, 1.25), (0.09978, 0.06667, -1.25), (0.09978, 0.06667, 1.25), (0.1109, 0.04592, -1.25), (0.1109, 0.04592, 1.25), (0.1177, 0.02341, -1.25), (0.1177, 0.02341, 1.25), (0.12, 0.0, -1.25), (0.12, 0.0, 1.25), (0.1177, -0.02341, -1.25), (0.1177, -0.02341, 1.25), (0.1109, -0.04592, -1.25), (0.1109, -0.04592, 1.25), (0.09978, -0.06667, -1.25), (0.09978, -0.06667, 1.25), (0.08485, -0.08485, -1.25), (0.08485, -0.08485, 1.25), (0.06667, -0.09978, -1.25), (0.06667, -0.09978, 1.25), (0.04592, -0.1109, -1.25), (0.04592, -0.1109, 1.25), (0.02341, -0.1177, -1.25), (0.02341, -0.1177, 1.25), (0.0, -0.12, -1.25), (0.0, -0.12, 1.25), (-0.02341, -0.1177, -1.25), (-0.02341, -0.1177, 1.25), (-0.04592, -0.1109, -1.25), (-0.04592, -0.1109, 1.25), (-0.06667, -0.09978, -1.25), (-0.06667, -0.09978, 1.25), (-0.08485, -0.08485, -1.25), (-0.08485, -0.08485, 1.25), (-0.09978, -0.06667, -1.25), (-0.09978, -0.06667, 1.25), (-0.1109, -0.04592, -1.25), (-0.1109, -0.04592, 1.25), (-0.1177, -0.02341, -1.25), (-0.1177, -0.02341, 1.25), (-0.12, 0.0, -1.25), (-0.12, 0.0, 1.25), (-0.1177, 0.02341, -1.25), (-0.1177, 0.02341, 1.25), (-0.1109, 0.04592, -1.25), (-0.1109, 0.04592, 1.25), (-0.09978, 0.06667, -1.25), (-0.09978, 0.06667, 1.25), (-0.08485, 0.08485, -1.25), (-0.08485, 0.08485, 1.25), (-0.06667, 0.09978, -1.25), (-0.06667, 0.09978, 1.25), (-0.04592, 0.1109, -1.25), (-0.04592, 0.1109, 1.25), (-0.02341, 0.1177, -1.25), (-0.02341, 0.1177, 1.25)], [], [(0, 1, 3, 2), (2, 3, 5, 4), (4, 5, 7, 6), (6, 7, 9, 8), (8, 9, 11, 10), (10, 11, 13, 12), (12, 13, 15, 14), (14, 15, 17, 16), (16, 17, 19, 18), (18, 19, 21, 20), (20, 21, 23, 22), (22, 23, 25, 24), (24, 25, 27, 26), (26, 27, 29, 28), (28, 29, 31, 30), (30, 31, 33, 32), (32, 33, 35, 34), (34, 35, 37, 36), (36, 37, 39, 38), (38, 39, 41, 40), (40, 41, 43, 42), (42, 43, 45, 44), (44, 45, 47, 46), (46, 47, 49, 48), (48, 49, 51, 50), (50, 51, 53, 52), (52, 53, 55, 54), (54, 55, 57, 56), (56, 57, 59, 58), (58, 59, 61, 60), (3, 1, 63, 61, 59, 57, 55, 53, 51, 49, 47, 45, 43, 41, 39, 37, 35, 33, 31, 29, 27, 25, 23, 21, 19, 17, 15, 13, 11, 9, 7, 5), (60, 61, 63, 62), (62, 63, 1, 0), (0, 2, 4, 6, 8, 10, 12, 14, 16, 18, 20, 22, 24, 26, 28, 30, 32, 34, 36, 38, 40, 42, 44, 46, 48, 50, 52, 54, 56, 58, 60, 62)])
_uv = me_cylinder_010.uv_layers.new(name='UVMap')
_uv.uv.foreach_set('vector', [1.0, 0.5, 1.0, 1.0, 0.9688, 1.0, 0.9688, 0.5, 0.9688, 0.5, 0.9688, 1.0, 0.9375, 1.0, 0.9375, 0.5, 0.9375, 0.5, 0.9375, 1.0, 0.9062, 1.0, 0.9062, 0.5, 0.9062, 0.5, 0.9062, 1.0, 0.875, 1.0, 0.875, 0.5, 0.875, 0.5, 0.875, 1.0, 0.8438, 1.0, 0.8438, 0.5, 0.8438, 0.5, 0.8438, 1.0, 0.8125, 1.0, 0.8125, 0.5, 0.8125, 0.5, 0.8125, 1.0, 0.7812, 1.0, 0.7812, 0.5, 0.7812, 0.5, 0.7812, 1.0, 0.75, 1.0, 0.75, 0.5, 0.75, 0.5, 0.75, 1.0, 0.7188, 1.0, 0.7188, 0.5, 0.7188, 0.5, 0.7188, 1.0, 0.6875, 1.0, 0.6875, 0.5, 0.6875, 0.5, 0.6875, 1.0, 0.6562, 1.0, 0.6562, 0.5, 0.6562, 0.5, 0.6562, 1.0, 0.625, 1.0, 0.625, 0.5, 0.625, 0.5, 0.625, 1.0, 0.5938, 1.0, 0.5938, 0.5, 0.5938, 0.5, 0.5938, 1.0, 0.5625, 1.0, 0.5625, 0.5, 0.5625, 0.5, 0.5625, 1.0, 0.5312, 1.0, 0.5312, 0.5, 0.5312, 0.5, 0.5312, 1.0, 0.5, 1.0, 0.5, 0.5, 0.5, 0.5, 0.5, 1.0, 0.4688, 1.0, 0.4688, 0.5, 0.4688, 0.5, 0.4688, 1.0, 0.4375, 1.0, 0.4375, 0.5, 0.4375, 0.5, 0.4375, 1.0, 0.4062, 1.0, 0.4062, 0.5, 0.4062, 0.5, 0.4062, 1.0, 0.375, 1.0, 0.375, 0.5, 0.375, 0.5, 0.375, 1.0, 0.3438, 1.0, 0.3438, 0.5, 0.3438, 0.5, 0.3438, 1.0, 0.3125, 1.0, 0.3125, 0.5, 0.3125, 0.5, 0.3125, 1.0, 0.2812, 1.0, 0.2812, 0.5, 0.2812, 0.5, 0.2812, 1.0, 0.25, 1.0, 0.25, 0.5, 0.25, 0.5, 0.25, 1.0, 0.2188, 1.0, 0.2188, 0.5, 0.2188, 0.5, 0.2188, 1.0, 0.1875, 1.0, 0.1875, 0.5, 0.1875, 0.5, 0.1875, 1.0, 0.1562, 1.0, 0.1562, 0.5, 0.1562, 0.5, 0.1562, 1.0, 0.125, 1.0, 0.125, 0.5, 0.125, 0.5, 0.125, 1.0, 0.09375, 1.0, 0.09375, 0.5, 0.09375, 0.5, 0.09375, 1.0, 0.0625, 1.0, 0.0625, 0.5, 0.2968, 0.4854, 0.25, 0.49, 0.2032, 0.4854, 0.1582, 0.4717, 0.1167, 0.4496, 0.08029, 0.4197, 0.05045, 0.3833, 0.02827, 0.3418, 0.01461, 0.2968, 0.01, 0.25, 0.01461, 0.2032, 0.02827, 0.1582, 0.05045, 0.1167, 0.08029, 0.08029, 0.1167, 0.05045, 0.1582, 0.02827, 0.2032, 0.01461, 0.25, 0.01, 0.2968, 0.01461, 0.3418, 0.02827, 0.3833, 0.05045, 0.4197, 0.08029, 0.4496, 0.1167, 0.4717, 0.1582, 0.4854, 0.2032, 0.49, 0.25, 0.4854, 0.2968, 0.4717, 0.3418, 0.4496, 0.3833, 0.4197, 0.4197, 0.3833, 0.4496, 0.3418, 0.4717, 0.0625, 0.5, 0.0625, 1.0, 0.03125, 1.0, 0.03125, 0.5, 0.03125, 0.5, 0.03125, 1.0, 0.0, 1.0, 0.0, 0.5, 0.75, 0.49, 0.7968, 0.4854, 0.8418, 0.4717, 0.8833, 0.4496, 0.9197, 0.4197, 0.9496, 0.3833, 0.9717, 0.3418, 0.9854, 0.2968, 0.99, 0.25, 0.9854, 0.2032, 0.9717, 0.1582, 0.9496, 0.1167, 0.9197, 0.08029, 0.8833, 0.05045, 0.8418, 0.02827, 0.7968, 0.01461, 0.75, 0.01, 0.7032, 0.01461, 0.6582, 0.02827, 0.6167, 0.05045, 0.5803, 0.08029, 0.5504, 0.1167, 0.5283, 0.1582, 0.5146, 0.2032, 0.51, 0.25, 0.5146, 0.2968, 0.5283, 0.3418, 0.5504, 0.3833, 0.5803, 0.4197, 0.6167, 0.4496, 0.6582, 0.4717, 0.7032, 0.4854])
me_cylinder_010.materials.append(mat_vidrio)
me_cylinder_010.update()
me_cylinder_011 = bpy.data.meshes.new('Cylinder.011')
me_cylinder_011.from_pydata([(0.0, 0.168, -0.075), (0.0, 0.168, 0.075), (0.03278, 0.1648, -0.075), (0.03278, 0.1648, 0.075), (0.06429, 0.1552, -0.075), (0.06429, 0.1552, 0.075), (0.09334, 0.1397, -0.075), (0.09334, 0.1397, 0.075), (0.1188, 0.1188, -0.075), (0.1188, 0.1188, 0.075), (0.1397, 0.09334, -0.075), (0.1397, 0.09334, 0.075), (0.1552, 0.06429, -0.075), (0.1552, 0.06429, 0.075), (0.1648, 0.03278, -0.075), (0.1648, 0.03278, 0.075), (0.168, 0.0, -0.075), (0.168, 0.0, 0.075), (0.1648, -0.03278, -0.075), (0.1648, -0.03278, 0.075), (0.1552, -0.06429, -0.075), (0.1552, -0.06429, 0.075), (0.1397, -0.09334, -0.075), (0.1397, -0.09334, 0.075), (0.1188, -0.1188, -0.075), (0.1188, -0.1188, 0.075), (0.09334, -0.1397, -0.075), (0.09334, -0.1397, 0.075), (0.06429, -0.1552, -0.075), (0.06429, -0.1552, 0.075), (0.03278, -0.1648, -0.075), (0.03278, -0.1648, 0.075), (0.0, -0.168, -0.075), (0.0, -0.168, 0.075), (-0.03278, -0.1648, -0.075), (-0.03278, -0.1648, 0.075), (-0.06429, -0.1552, -0.075), (-0.06429, -0.1552, 0.075), (-0.09334, -0.1397, -0.075), (-0.09334, -0.1397, 0.075), (-0.1188, -0.1188, -0.075), (-0.1188, -0.1188, 0.075), (-0.1397, -0.09334, -0.075), (-0.1397, -0.09334, 0.075), (-0.1552, -0.06429, -0.075), (-0.1552, -0.06429, 0.075), (-0.1648, -0.03278, -0.075), (-0.1648, -0.03278, 0.075), (-0.168, 0.0, -0.075), (-0.168, 0.0, 0.075), (-0.1648, 0.03278, -0.075), (-0.1648, 0.03278, 0.075), (-0.1552, 0.06429, -0.075), (-0.1552, 0.06429, 0.075), (-0.1397, 0.09334, -0.075), (-0.1397, 0.09334, 0.075), (-0.1188, 0.1188, -0.075), (-0.1188, 0.1188, 0.075), (-0.09334, 0.1397, -0.075), (-0.09334, 0.1397, 0.075), (-0.06429, 0.1552, -0.075), (-0.06429, 0.1552, 0.075), (-0.03278, 0.1648, -0.075), (-0.03278, 0.1648, 0.075)], [], [(0, 1, 3, 2), (2, 3, 5, 4), (4, 5, 7, 6), (6, 7, 9, 8), (8, 9, 11, 10), (10, 11, 13, 12), (12, 13, 15, 14), (14, 15, 17, 16), (16, 17, 19, 18), (18, 19, 21, 20), (20, 21, 23, 22), (22, 23, 25, 24), (24, 25, 27, 26), (26, 27, 29, 28), (28, 29, 31, 30), (30, 31, 33, 32), (32, 33, 35, 34), (34, 35, 37, 36), (36, 37, 39, 38), (38, 39, 41, 40), (40, 41, 43, 42), (42, 43, 45, 44), (44, 45, 47, 46), (46, 47, 49, 48), (48, 49, 51, 50), (50, 51, 53, 52), (52, 53, 55, 54), (54, 55, 57, 56), (56, 57, 59, 58), (58, 59, 61, 60), (3, 1, 63, 61, 59, 57, 55, 53, 51, 49, 47, 45, 43, 41, 39, 37, 35, 33, 31, 29, 27, 25, 23, 21, 19, 17, 15, 13, 11, 9, 7, 5), (60, 61, 63, 62), (62, 63, 1, 0), (0, 2, 4, 6, 8, 10, 12, 14, 16, 18, 20, 22, 24, 26, 28, 30, 32, 34, 36, 38, 40, 42, 44, 46, 48, 50, 52, 54, 56, 58, 60, 62)])
_uv = me_cylinder_011.uv_layers.new(name='UVMap')
_uv.uv.foreach_set('vector', [1.0, 0.5, 1.0, 1.0, 0.9688, 1.0, 0.9688, 0.5, 0.9688, 0.5, 0.9688, 1.0, 0.9375, 1.0, 0.9375, 0.5, 0.9375, 0.5, 0.9375, 1.0, 0.9062, 1.0, 0.9062, 0.5, 0.9062, 0.5, 0.9062, 1.0, 0.875, 1.0, 0.875, 0.5, 0.875, 0.5, 0.875, 1.0, 0.8438, 1.0, 0.8438, 0.5, 0.8438, 0.5, 0.8438, 1.0, 0.8125, 1.0, 0.8125, 0.5, 0.8125, 0.5, 0.8125, 1.0, 0.7812, 1.0, 0.7812, 0.5, 0.7812, 0.5, 0.7812, 1.0, 0.75, 1.0, 0.75, 0.5, 0.75, 0.5, 0.75, 1.0, 0.7188, 1.0, 0.7188, 0.5, 0.7188, 0.5, 0.7188, 1.0, 0.6875, 1.0, 0.6875, 0.5, 0.6875, 0.5, 0.6875, 1.0, 0.6562, 1.0, 0.6562, 0.5, 0.6562, 0.5, 0.6562, 1.0, 0.625, 1.0, 0.625, 0.5, 0.625, 0.5, 0.625, 1.0, 0.5938, 1.0, 0.5938, 0.5, 0.5938, 0.5, 0.5938, 1.0, 0.5625, 1.0, 0.5625, 0.5, 0.5625, 0.5, 0.5625, 1.0, 0.5312, 1.0, 0.5312, 0.5, 0.5312, 0.5, 0.5312, 1.0, 0.5, 1.0, 0.5, 0.5, 0.5, 0.5, 0.5, 1.0, 0.4688, 1.0, 0.4688, 0.5, 0.4688, 0.5, 0.4688, 1.0, 0.4375, 1.0, 0.4375, 0.5, 0.4375, 0.5, 0.4375, 1.0, 0.4062, 1.0, 0.4062, 0.5, 0.4062, 0.5, 0.4062, 1.0, 0.375, 1.0, 0.375, 0.5, 0.375, 0.5, 0.375, 1.0, 0.3438, 1.0, 0.3438, 0.5, 0.3438, 0.5, 0.3438, 1.0, 0.3125, 1.0, 0.3125, 0.5, 0.3125, 0.5, 0.3125, 1.0, 0.2812, 1.0, 0.2812, 0.5, 0.2812, 0.5, 0.2812, 1.0, 0.25, 1.0, 0.25, 0.5, 0.25, 0.5, 0.25, 1.0, 0.2188, 1.0, 0.2188, 0.5, 0.2188, 0.5, 0.2188, 1.0, 0.1875, 1.0, 0.1875, 0.5, 0.1875, 0.5, 0.1875, 1.0, 0.1562, 1.0, 0.1562, 0.5, 0.1562, 0.5, 0.1562, 1.0, 0.125, 1.0, 0.125, 0.5, 0.125, 0.5, 0.125, 1.0, 0.09375, 1.0, 0.09375, 0.5, 0.09375, 0.5, 0.09375, 1.0, 0.0625, 1.0, 0.0625, 0.5, 0.2968, 0.4854, 0.25, 0.49, 0.2032, 0.4854, 0.1582, 0.4717, 0.1167, 0.4496, 0.08029, 0.4197, 0.05045, 0.3833, 0.02827, 0.3418, 0.01461, 0.2968, 0.01, 0.25, 0.01461, 0.2032, 0.02827, 0.1582, 0.05045, 0.1167, 0.08029, 0.08029, 0.1167, 0.05045, 0.1582, 0.02827, 0.2032, 0.01461, 0.25, 0.01, 0.2968, 0.01461, 0.3418, 0.02827, 0.3833, 0.05045, 0.4197, 0.08029, 0.4496, 0.1167, 0.4717, 0.1582, 0.4854, 0.2032, 0.49, 0.25, 0.4854, 0.2968, 0.4717, 0.3418, 0.4496, 0.3833, 0.4197, 0.4197, 0.3833, 0.4496, 0.3418, 0.4717, 0.0625, 0.5, 0.0625, 1.0, 0.03125, 1.0, 0.03125, 0.5, 0.03125, 0.5, 0.03125, 1.0, 0.0, 1.0, 0.0, 0.5, 0.75, 0.49, 0.7968, 0.4854, 0.8418, 0.4717, 0.8833, 0.4496, 0.9197, 0.4197, 0.9496, 0.3833, 0.9717, 0.3418, 0.9854, 0.2968, 0.99, 0.25, 0.9854, 0.2032, 0.9717, 0.1582, 0.9496, 0.1167, 0.9197, 0.08029, 0.8833, 0.05045, 0.8418, 0.02827, 0.7968, 0.01461, 0.75, 0.01, 0.7032, 0.01461, 0.6582, 0.02827, 0.6167, 0.05045, 0.5803, 0.08029, 0.5504, 0.1167, 0.5283, 0.1582, 0.5146, 0.2032, 0.51, 0.25, 0.5146, 0.2968, 0.5283, 0.3418, 0.5504, 0.3833, 0.5803, 0.4197, 0.6167, 0.4496, 0.6582, 0.4717, 0.7032, 0.4854])
me_cylinder_011.update()
me_cube_001 = bpy.data.meshes.new('Cube.001')
me_cube_001.from_pydata([(-1.0, -1.0, -1.0), (-1.0, -1.0, 1.0), (-1.0, 1.0, -1.0), (-1.0, 1.0, 1.0), (1.0, -1.0, -1.0), (1.0, -1.0, 1.0), (1.0, 1.0, -1.0), (1.0, 1.0, 1.0)], [], [(0, 1, 3, 2), (2, 3, 7, 6), (6, 7, 5, 4), (4, 5, 1, 0), (2, 6, 4, 0), (7, 3, 1, 5)])
_uv = me_cube_001.uv_layers.new(name='UVMap')
_uv.uv.foreach_set('vector', [0.375, 0.0, 0.625, 0.0, 0.625, 0.25, 0.375, 0.25, 0.375, 0.25, 0.625, 0.25, 0.625, 0.5, 0.375, 0.5, 0.375, 0.5, 0.625, 0.5, 0.625, 0.75, 0.375, 0.75, 0.375, 0.75, 0.625, 0.75, 0.625, 1.0, 0.375, 1.0, 0.125, 0.5, 0.375, 0.5, 0.375, 0.75, 0.125, 0.75, 0.625, 0.5, 0.875, 0.5, 0.875, 0.75, 0.625, 0.75])
me_cube_001.materials.append(mat_vidrio)
me_cube_001.update()
me_cube_002 = bpy.data.meshes.new('Cube.002')
me_cube_002.from_pydata([(-1.0, -1.0, -1.0), (-1.0, -1.0, 1.0), (-1.0, 1.0, -1.0), (-1.0, 1.0, 1.0), (1.0, -1.0, -1.0), (1.0, -1.0, 1.0), (1.0, 1.0, -1.0), (1.0, 1.0, 1.0)], [], [(0, 1, 3, 2), (2, 3, 7, 6), (6, 7, 5, 4), (4, 5, 1, 0), (2, 6, 4, 0), (7, 3, 1, 5)])
_uv = me_cube_002.uv_layers.new(name='UVMap')
_uv.uv.foreach_set('vector', [0.375, 0.0, 0.625, 0.0, 0.625, 0.25, 0.375, 0.25, 0.375, 0.25, 0.625, 0.25, 0.625, 0.5, 0.375, 0.5, 0.375, 0.5, 0.625, 0.5, 0.625, 0.75, 0.375, 0.75, 0.375, 0.75, 0.625, 0.75, 0.625, 1.0, 0.375, 1.0, 0.125, 0.5, 0.375, 0.5, 0.375, 0.75, 0.125, 0.75, 0.625, 0.5, 0.875, 0.5, 0.875, 0.75, 0.625, 0.75])
me_cube_002.update()
me_cube_003 = bpy.data.meshes.new('Cube.003')
me_cube_003.from_pydata([(-1.0, -1.0, -1.0), (-1.0, -1.0, 1.0), (-1.0, 1.0, -1.0), (-1.0, 1.0, 1.0), (1.0, -1.0, -1.0), (1.0, -1.0, 1.0), (1.0, 1.0, -1.0), (1.0, 1.0, 1.0)], [], [(0, 1, 3, 2), (2, 3, 7, 6), (6, 7, 5, 4), (4, 5, 1, 0), (2, 6, 4, 0), (7, 3, 1, 5)])
_uv = me_cube_003.uv_layers.new(name='UVMap')
_uv.uv.foreach_set('vector', [0.375, 0.0, 0.625, 0.0, 0.625, 0.25, 0.375, 0.25, 0.375, 0.25, 0.625, 0.25, 0.625, 0.5, 0.375, 0.5, 0.375, 0.5, 0.625, 0.5, 0.625, 0.75, 0.375, 0.75, 0.375, 0.75, 0.625, 0.75, 0.625, 1.0, 0.375, 1.0, 0.125, 0.5, 0.375, 0.5, 0.375, 0.75, 0.125, 0.75, 0.625, 0.5, 0.875, 0.5, 0.875, 0.75, 0.625, 0.75])
me_cube_003.materials.append(mat_vidrio)
me_cube_003.update()
me_cube_004 = bpy.data.meshes.new('Cube.004')
me_cube_004.from_pydata([(-1.0, -1.0, -1.0), (-1.0, -1.0, 1.0), (-1.0, 1.0, -1.0), (-1.0, 1.0, 1.0), (1.0, -1.0, -1.0), (1.0, -1.0, 1.0), (1.0, 1.0, -1.0), (1.0, 1.0, 1.0)], [], [(0, 1, 3, 2), (2, 3, 7, 6), (6, 7, 5, 4), (4, 5, 1, 0), (2, 6, 4, 0), (7, 3, 1, 5)])
_uv = me_cube_004.uv_layers.new(name='UVMap')
_uv.uv.foreach_set('vector', [0.375, 0.0, 0.625, 0.0, 0.625, 0.25, 0.375, 0.25, 0.375, 0.25, 0.625, 0.25, 0.625, 0.5, 0.375, 0.5, 0.375, 0.5, 0.625, 0.5, 0.625, 0.75, 0.375, 0.75, 0.375, 0.75, 0.625, 0.75, 0.625, 1.0, 0.375, 1.0, 0.125, 0.5, 0.375, 0.5, 0.375, 0.75, 0.125, 0.75, 0.625, 0.5, 0.875, 0.5, 0.875, 0.75, 0.625, 0.75])
me_cube_004.update()
me_cube_005 = bpy.data.meshes.new('Cube.005')
me_cube_005.from_pydata([(-1.0, -1.0, -1.0), (-1.0, -1.0, 1.0), (-1.0, 1.0, -1.0), (-1.0, 1.0, 1.0), (1.0, -1.0, -1.0), (1.0, -1.0, 1.0), (1.0, 1.0, -1.0), (1.0, 1.0, 1.0)], [], [(0, 1, 3, 2), (2, 3, 7, 6), (6, 7, 5, 4), (4, 5, 1, 0), (2, 6, 4, 0), (7, 3, 1, 5)])
_uv = me_cube_005.uv_layers.new(name='UVMap')
_uv.uv.foreach_set('vector', [0.375, 0.0, 0.625, 0.0, 0.625, 0.25, 0.375, 0.25, 0.375, 0.25, 0.625, 0.25, 0.625, 0.5, 0.375, 0.5, 0.375, 0.5, 0.625, 0.5, 0.625, 0.75, 0.375, 0.75, 0.375, 0.75, 0.625, 0.75, 0.625, 1.0, 0.375, 1.0, 0.125, 0.5, 0.375, 0.5, 0.375, 0.75, 0.125, 0.75, 0.625, 0.5, 0.875, 0.5, 0.875, 0.75, 0.625, 0.75])
me_cube_005.update()
me_cube_006 = bpy.data.meshes.new('Cube.006')
me_cube_006.from_pydata([(-1.0, -1.0, -1.0), (-1.0, -1.0, 1.0), (-1.0, 1.0, -1.0), (-1.0, 1.0, 1.0), (1.0, -1.0, -1.0), (1.0, -1.0, 1.0), (1.0, 1.0, -1.0), (1.0, 1.0, 1.0)], [], [(0, 1, 3, 2), (2, 3, 7, 6), (6, 7, 5, 4), (4, 5, 1, 0), (2, 6, 4, 0), (7, 3, 1, 5)])
_uv = me_cube_006.uv_layers.new(name='UVMap')
_uv.uv.foreach_set('vector', [0.375, 0.0, 0.625, 0.0, 0.625, 0.25, 0.375, 0.25, 0.375, 0.25, 0.625, 0.25, 0.625, 0.5, 0.375, 0.5, 0.375, 0.5, 0.625, 0.5, 0.625, 0.75, 0.375, 0.75, 0.375, 0.75, 0.625, 0.75, 0.625, 1.0, 0.375, 1.0, 0.125, 0.5, 0.375, 0.5, 0.375, 0.75, 0.125, 0.75, 0.625, 0.5, 0.875, 0.5, 0.875, 0.75, 0.625, 0.75])
me_cube_006.update()
me_cube_007 = bpy.data.meshes.new('Cube.007')
me_cube_007.from_pydata([(-1.0, -1.0, -1.0), (-1.0, -1.0, 1.0), (-1.0, 1.0, -1.0), (-1.0, 1.0, 1.0), (1.0, -1.0, -1.0), (1.0, -1.0, 1.0), (1.0, 1.0, -1.0), (1.0, 1.0, 1.0)], [], [(0, 1, 3, 2), (2, 3, 7, 6), (6, 7, 5, 4), (4, 5, 1, 0), (2, 6, 4, 0), (7, 3, 1, 5)])
_uv = me_cube_007.uv_layers.new(name='UVMap')
_uv.uv.foreach_set('vector', [0.375, 0.0, 0.625, 0.0, 0.625, 0.25, 0.375, 0.25, 0.375, 0.25, 0.625, 0.25, 0.625, 0.5, 0.375, 0.5, 0.375, 0.5, 0.625, 0.5, 0.625, 0.75, 0.375, 0.75, 0.375, 0.75, 0.625, 0.75, 0.625, 1.0, 0.375, 1.0, 0.125, 0.5, 0.375, 0.5, 0.375, 0.75, 0.125, 0.75, 0.625, 0.5, 0.875, 0.5, 0.875, 0.75, 0.625, 0.75])
me_cube_007.materials.append(mat_vidrio)
me_cube_007.update()
me_cube_008 = bpy.data.meshes.new('Cube.008')
me_cube_008.from_pydata([(-1.0, -1.0, -1.0), (-1.0, -1.0, 1.0), (-1.0, 1.0, -1.0), (-1.0, 1.0, 1.0), (1.0, -1.0, -1.0), (1.0, -1.0, 1.0), (1.0, 1.0, -1.0), (1.0, 1.0, 1.0)], [], [(0, 1, 3, 2), (2, 3, 7, 6), (6, 7, 5, 4), (4, 5, 1, 0), (2, 6, 4, 0), (7, 3, 1, 5)])
_uv = me_cube_008.uv_layers.new(name='UVMap')
_uv.uv.foreach_set('vector', [0.375, 0.0, 0.625, 0.0, 0.625, 0.25, 0.375, 0.25, 0.375, 0.25, 0.625, 0.25, 0.625, 0.5, 0.375, 0.5, 0.375, 0.5, 0.625, 0.5, 0.625, 0.75, 0.375, 0.75, 0.375, 0.75, 0.625, 0.75, 0.625, 1.0, 0.375, 1.0, 0.125, 0.5, 0.375, 0.5, 0.375, 0.75, 0.125, 0.75, 0.625, 0.5, 0.875, 0.5, 0.875, 0.75, 0.625, 0.75])
me_cube_008.update()
me_cube_009 = bpy.data.meshes.new('Cube.009')
me_cube_009.from_pydata([(-1.0, -1.0, -1.0), (-1.0, -1.0, 1.0), (-1.0, 1.0, -1.0), (-1.0, 1.0, 1.0), (1.0, -1.0, -1.0), (1.0, -1.0, 1.0), (1.0, 1.0, -1.0), (1.0, 1.0, 1.0)], [], [(0, 1, 3, 2), (2, 3, 7, 6), (6, 7, 5, 4), (4, 5, 1, 0), (2, 6, 4, 0), (7, 3, 1, 5)])
_uv = me_cube_009.uv_layers.new(name='UVMap')
_uv.uv.foreach_set('vector', [0.375, 0.0, 0.625, 0.0, 0.625, 0.25, 0.375, 0.25, 0.375, 0.25, 0.625, 0.25, 0.625, 0.5, 0.375, 0.5, 0.375, 0.5, 0.625, 0.5, 0.625, 0.75, 0.375, 0.75, 0.375, 0.75, 0.625, 0.75, 0.625, 1.0, 0.375, 1.0, 0.125, 0.5, 0.375, 0.5, 0.375, 0.75, 0.125, 0.75, 0.625, 0.5, 0.875, 0.5, 0.875, 0.75, 0.625, 0.75])
me_cube_009.update()
me_cube_010 = bpy.data.meshes.new('Cube.010')
me_cube_010.from_pydata([(-1.0, -1.0, -1.0), (-1.0, -1.0, 1.0), (-1.0, 1.0, -1.0), (-1.0, 1.0, 1.0), (1.0, -1.0, -1.0), (1.0, -1.0, 1.0), (1.0, 1.0, -1.0), (1.0, 1.0, 1.0)], [], [(0, 1, 3, 2), (2, 3, 7, 6), (6, 7, 5, 4), (4, 5, 1, 0), (2, 6, 4, 0), (7, 3, 1, 5)])
_uv = me_cube_010.uv_layers.new(name='UVMap')
_uv.uv.foreach_set('vector', [0.375, 0.0, 0.625, 0.0, 0.625, 0.25, 0.375, 0.25, 0.375, 0.25, 0.625, 0.25, 0.625, 0.5, 0.375, 0.5, 0.375, 0.5, 0.625, 0.5, 0.625, 0.75, 0.375, 0.75, 0.375, 0.75, 0.625, 0.75, 0.625, 1.0, 0.375, 1.0, 0.125, 0.5, 0.375, 0.5, 0.375, 0.75, 0.125, 0.75, 0.625, 0.5, 0.875, 0.5, 0.875, 0.75, 0.625, 0.75])
me_cube_010.update()
me_cube_011 = bpy.data.meshes.new('Cube.011')
me_cube_011.from_pydata([(-1.0, -1.0, -1.0), (-1.0, -1.0, 1.0), (-1.0, 1.0, -1.0), (-1.0, 1.0, 1.0), (1.0, -1.0, -1.0), (1.0, -1.0, 1.0), (1.0, 1.0, -1.0), (1.0, 1.0, 1.0)], [], [(0, 1, 3, 2), (2, 3, 7, 6), (6, 7, 5, 4), (4, 5, 1, 0), (2, 6, 4, 0), (7, 3, 1, 5)])
_uv = me_cube_011.uv_layers.new(name='UVMap')
_uv.uv.foreach_set('vector', [0.375, 0.0, 0.625, 0.0, 0.625, 0.25, 0.375, 0.25, 0.375, 0.25, 0.625, 0.25, 0.625, 0.5, 0.375, 0.5, 0.375, 0.5, 0.625, 0.5, 0.625, 0.75, 0.375, 0.75, 0.375, 0.75, 0.625, 0.75, 0.625, 1.0, 0.375, 1.0, 0.125, 0.5, 0.375, 0.5, 0.375, 0.75, 0.125, 0.75, 0.625, 0.5, 0.875, 0.5, 0.875, 0.75, 0.625, 0.75])
me_cube_011.materials.append(mat_madera)
me_cube_011.update()
me_cylinder_012 = bpy.data.meshes.new('Cylinder.012')
me_cylinder_012.from_pydata([(0.0, 0.02, -0.03), (0.0, 0.02, 0.03), (0.003902, 0.01962, -0.03), (0.003902, 0.01962, 0.03), (0.007654, 0.01848, -0.03), (0.007654, 0.01848, 0.03), (0.01111, 0.01663, -0.03), (0.01111, 0.01663, 0.03), (0.01414, 0.01414, -0.03), (0.01414, 0.01414, 0.03), (0.01663, 0.01111, -0.03), (0.01663, 0.01111, 0.03), (0.01848, 0.007654, -0.03), (0.01848, 0.007654, 0.03), (0.01962, 0.003902, -0.03), (0.01962, 0.003902, 0.03), (0.02, 0.0, -0.03), (0.02, 0.0, 0.03), (0.01962, -0.003902, -0.03), (0.01962, -0.003902, 0.03), (0.01848, -0.007654, -0.03), (0.01848, -0.007654, 0.03), (0.01663, -0.01111, -0.03), (0.01663, -0.01111, 0.03), (0.01414, -0.01414, -0.03), (0.01414, -0.01414, 0.03), (0.01111, -0.01663, -0.03), (0.01111, -0.01663, 0.03), (0.007654, -0.01848, -0.03), (0.007654, -0.01848, 0.03), (0.003902, -0.01962, -0.03), (0.003902, -0.01962, 0.03), (0.0, -0.02, -0.03), (0.0, -0.02, 0.03), (-0.003902, -0.01962, -0.03), (-0.003902, -0.01962, 0.03), (-0.007654, -0.01848, -0.03), (-0.007654, -0.01848, 0.03), (-0.01111, -0.01663, -0.03), (-0.01111, -0.01663, 0.03), (-0.01414, -0.01414, -0.03), (-0.01414, -0.01414, 0.03), (-0.01663, -0.01111, -0.03), (-0.01663, -0.01111, 0.03), (-0.01848, -0.007654, -0.03), (-0.01848, -0.007654, 0.03), (-0.01962, -0.003902, -0.03), (-0.01962, -0.003902, 0.03), (-0.02, 0.0, -0.03), (-0.02, 0.0, 0.03), (-0.01962, 0.003902, -0.03), (-0.01962, 0.003902, 0.03), (-0.01848, 0.007654, -0.03), (-0.01848, 0.007654, 0.03), (-0.01663, 0.01111, -0.03), (-0.01663, 0.01111, 0.03), (-0.01414, 0.01414, -0.03), (-0.01414, 0.01414, 0.03), (-0.01111, 0.01663, -0.03), (-0.01111, 0.01663, 0.03), (-0.007654, 0.01848, -0.03), (-0.007654, 0.01848, 0.03), (-0.003902, 0.01962, -0.03), (-0.003902, 0.01962, 0.03)], [], [(0, 1, 3, 2), (2, 3, 5, 4), (4, 5, 7, 6), (6, 7, 9, 8), (8, 9, 11, 10), (10, 11, 13, 12), (12, 13, 15, 14), (14, 15, 17, 16), (16, 17, 19, 18), (18, 19, 21, 20), (20, 21, 23, 22), (22, 23, 25, 24), (24, 25, 27, 26), (26, 27, 29, 28), (28, 29, 31, 30), (30, 31, 33, 32), (32, 33, 35, 34), (34, 35, 37, 36), (36, 37, 39, 38), (38, 39, 41, 40), (40, 41, 43, 42), (42, 43, 45, 44), (44, 45, 47, 46), (46, 47, 49, 48), (48, 49, 51, 50), (50, 51, 53, 52), (52, 53, 55, 54), (54, 55, 57, 56), (56, 57, 59, 58), (58, 59, 61, 60), (3, 1, 63, 61, 59, 57, 55, 53, 51, 49, 47, 45, 43, 41, 39, 37, 35, 33, 31, 29, 27, 25, 23, 21, 19, 17, 15, 13, 11, 9, 7, 5), (60, 61, 63, 62), (62, 63, 1, 0), (0, 2, 4, 6, 8, 10, 12, 14, 16, 18, 20, 22, 24, 26, 28, 30, 32, 34, 36, 38, 40, 42, 44, 46, 48, 50, 52, 54, 56, 58, 60, 62)])
_uv = me_cylinder_012.uv_layers.new(name='UVMap')
_uv.uv.foreach_set('vector', [1.0, 0.5, 1.0, 1.0, 0.9688, 1.0, 0.9688, 0.5, 0.9688, 0.5, 0.9688, 1.0, 0.9375, 1.0, 0.9375, 0.5, 0.9375, 0.5, 0.9375, 1.0, 0.9062, 1.0, 0.9062, 0.5, 0.9062, 0.5, 0.9062, 1.0, 0.875, 1.0, 0.875, 0.5, 0.875, 0.5, 0.875, 1.0, 0.8438, 1.0, 0.8438, 0.5, 0.8438, 0.5, 0.8438, 1.0, 0.8125, 1.0, 0.8125, 0.5, 0.8125, 0.5, 0.8125, 1.0, 0.7812, 1.0, 0.7812, 0.5, 0.7812, 0.5, 0.7812, 1.0, 0.75, 1.0, 0.75, 0.5, 0.75, 0.5, 0.75, 1.0, 0.7188, 1.0, 0.7188, 0.5, 0.7188, 0.5, 0.7188, 1.0, 0.6875, 1.0, 0.6875, 0.5, 0.6875, 0.5, 0.6875, 1.0, 0.6562, 1.0, 0.6562, 0.5, 0.6562, 0.5, 0.6562, 1.0, 0.625, 1.0, 0.625, 0.5, 0.625, 0.5, 0.625, 1.0, 0.5938, 1.0, 0.5938, 0.5, 0.5938, 0.5, 0.5938, 1.0, 0.5625, 1.0, 0.5625, 0.5, 0.5625, 0.5, 0.5625, 1.0, 0.5312, 1.0, 0.5312, 0.5, 0.5312, 0.5, 0.5312, 1.0, 0.5, 1.0, 0.5, 0.5, 0.5, 0.5, 0.5, 1.0, 0.4688, 1.0, 0.4688, 0.5, 0.4688, 0.5, 0.4688, 1.0, 0.4375, 1.0, 0.4375, 0.5, 0.4375, 0.5, 0.4375, 1.0, 0.4062, 1.0, 0.4062, 0.5, 0.4062, 0.5, 0.4062, 1.0, 0.375, 1.0, 0.375, 0.5, 0.375, 0.5, 0.375, 1.0, 0.3438, 1.0, 0.3438, 0.5, 0.3438, 0.5, 0.3438, 1.0, 0.3125, 1.0, 0.3125, 0.5, 0.3125, 0.5, 0.3125, 1.0, 0.2812, 1.0, 0.2812, 0.5, 0.2812, 0.5, 0.2812, 1.0, 0.25, 1.0, 0.25, 0.5, 0.25, 0.5, 0.25, 1.0, 0.2188, 1.0, 0.2188, 0.5, 0.2188, 0.5, 0.2188, 1.0, 0.1875, 1.0, 0.1875, 0.5, 0.1875, 0.5, 0.1875, 1.0, 0.1562, 1.0, 0.1562, 0.5, 0.1562, 0.5, 0.1562, 1.0, 0.125, 1.0, 0.125, 0.5, 0.125, 0.5, 0.125, 1.0, 0.09375, 1.0, 0.09375, 0.5, 0.09375, 0.5, 0.09375, 1.0, 0.0625, 1.0, 0.0625, 0.5, 0.2968, 0.4854, 0.25, 0.49, 0.2032, 0.4854, 0.1582, 0.4717, 0.1167, 0.4496, 0.08029, 0.4197, 0.05045, 0.3833, 0.02827, 0.3418, 0.01461, 0.2968, 0.01, 0.25, 0.01461, 0.2032, 0.02827, 0.1582, 0.05045, 0.1167, 0.08029, 0.08029, 0.1167, 0.05045, 0.1582, 0.02827, 0.2032, 0.01461, 0.25, 0.01, 0.2968, 0.01461, 0.3418, 0.02827, 0.3833, 0.05045, 0.4197, 0.08029, 0.4496, 0.1167, 0.4717, 0.1582, 0.4854, 0.2032, 0.49, 0.25, 0.4854, 0.2968, 0.4717, 0.3418, 0.4496, 0.3833, 0.4197, 0.4197, 0.3833, 0.4496, 0.3418, 0.4717, 0.0625, 0.5, 0.0625, 1.0, 0.03125, 1.0, 0.03125, 0.5, 0.03125, 0.5, 0.03125, 1.0, 0.0, 1.0, 0.0, 0.5, 0.75, 0.49, 0.7968, 0.4854, 0.8418, 0.4717, 0.8833, 0.4496, 0.9197, 0.4197, 0.9496, 0.3833, 0.9717, 0.3418, 0.9854, 0.2968, 0.99, 0.25, 0.9854, 0.2032, 0.9717, 0.1582, 0.9496, 0.1167, 0.9197, 0.08029, 0.8833, 0.05045, 0.8418, 0.02827, 0.7968, 0.01461, 0.75, 0.01, 0.7032, 0.01461, 0.6582, 0.02827, 0.6167, 0.05045, 0.5803, 0.08029, 0.5504, 0.1167, 0.5283, 0.1582, 0.5146, 0.2032, 0.51, 0.25, 0.5146, 0.2968, 0.5283, 0.3418, 0.5504, 0.3833, 0.5803, 0.4197, 0.6167, 0.4496, 0.6582, 0.4717, 0.7032, 0.4854])
me_cylinder_012.update()

# ---- objects
ob_camera = bpy.data.objects.new('Camera', cam_camera_001)
ob_sun = bpy.data.objects.new('Sun', light_sun)
ob_fill = bpy.data.objects.new('Fill', light_fill)
ob_cube = bpy.data.objects.new('Cube', me_cube)
ob_col__3_5__2_5_base = bpy.data.objects.new('Col_-3.5_-2.5_Base', me_cylinder)
ob_col__3_5__2_5_fuste = bpy.data.objects.new('Col_-3.5_-2.5_Fuste', me_cylinder_001)
ob_col__3_5__2_5_capitel = bpy.data.objects.new('Col_-3.5_-2.5_Capitel', me_cylinder_002)
ob_col_3_5__2_5_base = bpy.data.objects.new('Col_3.5_-2.5_Base', me_cylinder_003)
ob_col_3_5__2_5_fuste = bpy.data.objects.new('Col_3.5_-2.5_Fuste', me_cylinder_004)
ob_col_3_5__2_5_capitel = bpy.data.objects.new('Col_3.5_-2.5_Capitel', me_cylinder_005)
ob_col__3_5_2_5_base = bpy.data.objects.new('Col_-3.5_2.5_Base', me_cylinder_006)
ob_col__3_5_2_5_fuste = bpy.data.objects.new('Col_-3.5_2.5_Fuste', me_cylinder_007)
ob_col__3_5_2_5_capitel = bpy.data.objects.new('Col_-3.5_2.5_Capitel', me_cylinder_008)
ob_col_3_5_2_5_base = bpy.data.objects.new('Col_3.5_2.5_Base', me_cylinder_009)
ob_col_3_5_2_5_fuste = bpy.data.objects.new('Col_3.5_2.5_Fuste', me_cylinder_010)
ob_col_3_5_2_5_capitel = bpy.data.objects.new('Col_3.5_2.5_Capitel', me_cylinder_011)
ob_cube_001 = bpy.data.objects.new('Cube.001', me_cube_001)
ob_vent__2_marco = bpy.data.objects.new('Vent_-2_Marco', me_cube_002)
ob_vent__2_vidrio = bpy.data.objects.new('Vent_-2_Vidrio', me_cube_003)
ob_vent__2_cruzh = bpy.data.objects.new('Vent_-2_CruzH', me_cube_004)
ob_vent__2_cruzv = bpy.data.objects.new('Vent_-2_CruzV', me_cube_005)
ob_vent_2_marco = bpy.data.objects.new('Vent_2_Marco', me_cube_006)
ob_vent_2_vidrio = bpy.data.objects.new('Vent_2_Vidrio', me_cube_007)
ob_vent_2_cruzh = bpy.data.objects.new('Vent_2_CruzH', me_cube_008)
ob_vent_2_cruzv = bpy.data.objects.new('Vent_2_CruzV', me_cube_009)
ob_puerta_marco = bpy.data.objects.new('Puerta_Marco', me_cube_010)
ob_puerta_hoja = bpy.data.objects.new('Puerta_Hoja', me_cube_011)
ob_puerta_pica = bpy.data.objects.new('Puerta_Pica', me_cylinder_012)

# ---- transforms, parenting, visibility, modifiers, constraints
ob_camera.location = (8.0, -8.0, 5.0)
ob_camera.rotation_euler = (1.1, 0.0, 0.785)
ob_sun.location = (5.0, 5.0, 10.0)
ob_sun.rotation_euler = (0.785, 0.0, 0.785)
ob_fill.location = (-5.0, 3.0, 4.0)
ob_cube.location = (0.0, 0.0, 0.1)
ob_cube.scale = (4.0, 3.0, 0.1)
ob_col__3_5__2_5_base.location = (-3.5, -2.5, 0.2)
ob_col__3_5__2_5_fuste.location = (-3.5, -2.5, 1.6)
ob_col__3_5__2_5_capitel.location = (-3.5, -2.5, 2.925)
ob_col_3_5__2_5_base.location = (3.5, -2.5, 0.2)
ob_col_3_5__2_5_fuste.location = (3.5, -2.5, 1.6)
ob_col_3_5__2_5_capitel.location = (3.5, -2.5, 2.925)
ob_col__3_5_2_5_base.location = (-3.5, 2.5, 0.2)
ob_col__3_5_2_5_fuste.location = (-3.5, 2.5, 1.6)
ob_col__3_5_2_5_capitel.location = (-3.5, 2.5, 2.925)
ob_col_3_5_2_5_base.location = (3.5, 2.5, 0.2)
ob_col_3_5_2_5_fuste.location = (3.5, 2.5, 1.6)
ob_col_3_5_2_5_capitel.location = (3.5, 2.5, 2.925)
ob_cube_001.location = (0.0, 0.0, 3.0)
ob_cube_001.scale = (4.0, 3.0, 0.05)
ob_vent__2_marco.location = (-2.0, -3.0, 1.5)
ob_vent__2_marco.scale = (0.78, 0.03, 0.63)
ob_vent__2_vidrio.location = (-2.0, -3.0, 1.5)
ob_vent__2_vidrio.scale = (0.74, 0.01, 0.59)
ob_vent__2_cruzh.location = (-2.0, -3.0, 1.5)
ob_vent__2_cruzh.scale = (0.75, 0.015, 0.02)
ob_vent__2_cruzv.location = (-2.0, -3.0, 1.5)
ob_vent__2_cruzv.scale = (0.02, 0.015, 0.6)
ob_vent_2_marco.location = (2.0, -3.0, 1.5)
ob_vent_2_marco.scale = (0.78, 0.03, 0.63)
ob_vent_2_vidrio.location = (2.0, -3.0, 1.5)
ob_vent_2_vidrio.scale = (0.74, 0.01, 0.59)
ob_vent_2_cruzh.location = (2.0, -3.0, 1.5)
ob_vent_2_cruzh.scale = (0.75, 0.015, 0.02)
ob_vent_2_cruzv.location = (2.0, -3.0, 1.5)
ob_vent_2_cruzv.scale = (0.02, 0.015, 0.6)
ob_puerta_marco.location = (0.0, 3.0, 0.0)
ob_puerta_marco.rotation_euler = (0.0, 0.0, 3.142)
ob_puerta_marco.scale = (0.65, 0.05, 1.15)
ob_puerta_hoja.location = (0.0, 3.02, 1.1)
ob_puerta_hoja.rotation_euler = (0.0, 0.0, 3.142)
ob_puerta_hoja.scale = (0.58, 0.02, 1.08)
ob_puerta_pica.location = (0.4, 3.05, 1.1)
ob_puerta_pica.rotation_euler = (1.571, 0.0, 3.142)

# ---- collection membership
scene.collection.objects.link(ob_camera)
scene.collection.objects.link(ob_sun)
scene.collection.objects.link(ob_fill)
col_collection.objects.link(ob_cube)
col_collection.objects.link(ob_col__3_5__2_5_base)
col_collection.objects.link(ob_col__3_5__2_5_fuste)
col_collection.objects.link(ob_col__3_5__2_5_capitel)
col_collection.objects.link(ob_col_3_5__2_5_base)
col_collection.objects.link(ob_col_3_5__2_5_fuste)
col_collection.objects.link(ob_col_3_5__2_5_capitel)
col_collection.objects.link(ob_col__3_5_2_5_base)
col_collection.objects.link(ob_col__3_5_2_5_fuste)
col_collection.objects.link(ob_col__3_5_2_5_capitel)
col_collection.objects.link(ob_col_3_5_2_5_base)
col_collection.objects.link(ob_col_3_5_2_5_fuste)
col_collection.objects.link(ob_col_3_5_2_5_capitel)
col_collection.objects.link(ob_cube_001)
col_collection.objects.link(ob_vent__2_marco)
col_collection.objects.link(ob_vent__2_vidrio)
col_collection.objects.link(ob_vent__2_cruzh)
col_collection.objects.link(ob_vent__2_cruzv)
col_collection.objects.link(ob_vent_2_marco)
col_collection.objects.link(ob_vent_2_vidrio)
col_collection.objects.link(ob_vent_2_cruzh)
col_collection.objects.link(ob_vent_2_cruzv)
col_collection.objects.link(ob_puerta_marco)
col_collection.objects.link(ob_puerta_hoja)
col_collection.objects.link(ob_puerta_pica)

# ---- scene / render settings (as saved in the file)
scene.camera = ob_camera
scene.frame_start = 1; scene.frame_end = 250; scene.frame_set(1)
scene.render.engine = 'BLENDER_EEVEE_NEXT'
scene.cycles.sampling_pattern = 'TABULATED_SOBOL'
scene.view_settings.view_transform = 'Filmic'
bpy.context.view_layer.update()
